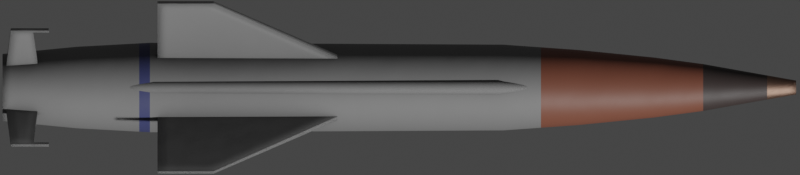 # Source: V611.blend  (saved by Blender 2.93.20; exported with 4.5.12 LTS)
import bpy
from mathutils import Matrix  # noqa: F401  (used for matrix-valued properties, if any)

bpy.ops.wm.read_factory_settings(use_empty=True)
scene = bpy.context.scene
scene.name = 'Scene'

# ---- collections
col_collection = bpy.data.collections.new('Collection'); scene.collection.children.link(col_collection)

# ---- materials (node trees are filled in below, after node groups)
mat_main = bpy.data.materials.new('Main')
mat_nose_dark = bpy.data.materials.new('Nose Dark')
mat_nose_metal = bpy.data.materials.new('Nose Metal')
mat_nose_red = bpy.data.materials.new('Nose Red')
mat_main_blue = bpy.data.materials.new('Main Blue')

# ---- node groups
ng_mk48_shader = bpy.data.node_groups.new('Mk48 Shader', 'ShaderNodeTree')
_s = ng_mk48_shader.interface.new_socket(name='BSDF', in_out='OUTPUT', socket_type='NodeSocketShader')
_s = ng_mk48_shader.interface.new_socket(name='Color', in_out='INPUT', socket_type='NodeSocketColor')
_s.default_value = (0.2529, 0.2529, 0.2529, 1.0)
_s = ng_mk48_shader.interface.new_socket(name='Roughness', in_out='INPUT', socket_type='NodeSocketFloat')
_s.subtype = 'FACTOR'
_s.default_value = 0.5
_s.min_value = 0.0
_s.max_value = 1.0
_s = ng_mk48_shader.interface.new_socket(name='Metallic', in_out='INPUT', socket_type='NodeSocketFloat')
_s.subtype = 'FACTOR'
_s.default_value = 1.0
_s.min_value = 0.0
_s.max_value = 1.0
_N = ng_mk48_shader.nodes; _L = ng_mk48_shader.links
n0 = _N.new('NodeGroupOutput'); n0.name = 'Group Output'; n0.location = (421, 0)
n1 = _N.new('ShaderNodeBsdfPrincipled'); n1.name = 'Principled BSDF'; n1.location = (131, 46)
n1.distribution = 'GGX'
n1.subsurface_method = 'BURLEY'
n1.inputs[3].default_value = 1.45
n1.inputs[27].default_value = (0.0, 0.0, 0.0, 1.0)
n1.inputs[28].default_value = 1.0
n2 = _N.new('ShaderNodeAmbientOcclusion'); n2.name = 'Ambient Occlusion'; n2.location = (-85, 128)
n2.samples = 8
n3 = _N.new('ShaderNodeBevel'); n3.name = 'Bevel'; n3.location = (-265, -248)
n3.inputs[0].default_value = 0.1
n4 = _N.new('NodeGroupInput'); n4.name = 'Mk48 Shader'; n4.location = (-468, -27)
n5 = _N.new('ShaderNodeNewGeometry'); n5.name = 'Geometry'; n5.location = (-875, -245)
n6 = _N.new('ShaderNodeBump'); n6.name = 'Bump'; n6.location = (-470, -299)
n6.inputs[0].default_value = 0.01
n6.inputs[1].default_value = 1.0
n6.inputs[2].default_value = 1.0
n7 = _N.new('ShaderNodeTexNoise'); n7.name = 'Noise Texture'; n7.location = (-671, -234)
n7.inputs[2].default_value = 2.0
_L.new(n1.outputs[0], n0.inputs[0])
_L.new(n2.outputs[0], n1.inputs[0])
_L.new(n4.outputs[0], n2.inputs[0])
_L.new(n4.outputs[1], n1.inputs[2])
_L.new(n4.outputs[2], n1.inputs[1])
_L.new(n3.outputs[0], n2.inputs[2])
_L.new(n5.outputs[0], n7.inputs[0])
_L.new(n7.outputs[0], n6.inputs[3])
_L.new(n6.outputs[0], n3.inputs[1])
_L.new(n3.outputs[0], n1.inputs[5])
n0.is_active_output = True
ng_auto_smooth = bpy.data.node_groups.new('Auto Smooth', 'GeometryNodeTree')
_s = ng_auto_smooth.interface.new_socket(name='Geometry', in_out='OUTPUT', socket_type='NodeSocketGeometry')
_s = ng_auto_smooth.interface.new_socket(name='Geometry', in_out='INPUT', socket_type='NodeSocketGeometry')
_s = ng_auto_smooth.interface.new_socket(name='Angle', in_out='INPUT', socket_type='NodeSocketFloat')
_s.subtype = 'ANGLE'
_s.min_value = 0.0
_s.max_value = 3.142
ng_auto_smooth.is_modifier = True
_N = ng_auto_smooth.nodes; _L = ng_auto_smooth.links
n0 = _N.new('NodeGroupOutput'); n0.name = 'Group Output'; n0.location = (480, -100)
n1 = _N.new('NodeGroupInput'); n1.name = 'Group Input'; n1.location = (-420, -300)
n2 = _N.new('NodeGroupInput'); n2.name = 'Group Input.001'; n2.location = (-60, -100)
n3 = _N.new('GeometryNodeSetShadeSmooth'); n3.name = 'Set Shade Smooth'; n3.location = (120, -100)
n3.domain = 'EDGE'
n4 = _N.new('GeometryNodeSetShadeSmooth'); n4.name = 'Set Shade Smooth.001'; n4.location = (300, -100)
n5 = _N.new('GeometryNodeInputMeshEdgeAngle'); n5.name = 'Edge Angle'; n5.location = (-420, -220)
n6 = _N.new('GeometryNodeInputEdgeSmooth'); n6.name = 'Is Edge Smooth'; n6.location = (-60, -160)
n7 = _N.new('GeometryNodeInputShadeSmooth'); n7.name = 'Is Face Smooth'; n7.location = (-240, -340)
n8 = _N.new('FunctionNodeBooleanMath'); n8.name = 'Boolean Math'; n8.location = (-60, -220)
n9 = _N.new('FunctionNodeCompare'); n9.name = 'Compare'; n9.location = (-240, -180)
n9.operation = 'LESS_EQUAL'
_L.new(n5.outputs[0], n9.inputs[0])
_L.new(n4.outputs[0], n0.inputs[0])
_L.new(n1.outputs[1], n9.inputs[1])
_L.new(n9.outputs[0], n8.inputs[0])
_L.new(n7.outputs[0], n8.inputs[1])
_L.new(n2.outputs[0], n3.inputs[0])
_L.new(n6.outputs[0], n3.inputs[1])
_L.new(n3.outputs[0], n4.inputs[0])
_L.new(n8.outputs[0], n3.inputs[2])
n0.is_active_output = True

# ---- material node trees
mat_main.use_nodes = True; mat_main.node_tree.nodes.clear()
_N = mat_main.node_tree.nodes; _L = mat_main.node_tree.links
n0 = _N.new('ShaderNodeOutputMaterial'); n0.name = 'Material Output'; n0.location = (300, 300)
n1 = _N.new('ShaderNodeGroup'); n1.name = 'Mk48 Shader'; n1.location = (95, 311)
n1.label = 'Mk48 Shader'
n1.node_tree = ng_mk48_shader
n1.inputs[0].default_value = (0.233, 0.233, 0.233, 0.0)
n1.inputs[1].default_value = 0.75
n1.inputs[2].default_value = 0.4
_L.new(n1.outputs[0], n0.inputs[0])
n0.is_active_output = True
mat_nose_dark.use_nodes = True; mat_nose_dark.node_tree.nodes.clear()
_N = mat_nose_dark.node_tree.nodes; _L = mat_nose_dark.node_tree.links
n0 = _N.new('ShaderNodeOutputMaterial'); n0.name = 'Material Output'; n0.location = (300, 300)
n1 = _N.new('ShaderNodeGroup'); n1.name = 'Mk48 Shader'; n1.location = (95, 311)
n1.label = 'Mk48 Shader'
n1.node_tree = ng_mk48_shader
n1.inputs[0].default_value = (0.04444, 0.03355, 0.03171, 0.0)
n1.inputs[1].default_value = 0.5
n1.inputs[2].default_value = 0.0
_L.new(n1.outputs[0], n0.inputs[0])
n0.is_active_output = True
mat_nose_metal.use_nodes = True; mat_nose_metal.node_tree.nodes.clear()
_N = mat_nose_metal.node_tree.nodes; _L = mat_nose_metal.node_tree.links
n0 = _N.new('ShaderNodeOutputMaterial'); n0.name = 'Material Output'; n0.location = (300, 300)
n1 = _N.new('ShaderNodeGroup'); n1.name = 'Mk48 Shader'; n1.location = (95, 311)
n1.label = 'Mk48 Shader'
n1.node_tree = ng_mk48_shader
n1.inputs[0].default_value = (0.2883, 0.1799, 0.1339, 0.0)
n1.inputs[1].default_value = 0.5
n1.inputs[2].default_value = 1.0
_L.new(n1.outputs[0], n0.inputs[0])
n0.is_active_output = True
mat_nose_red.use_nodes = True; mat_nose_red.node_tree.nodes.clear()
_N = mat_nose_red.node_tree.nodes; _L = mat_nose_red.node_tree.links
n0 = _N.new('ShaderNodeOutputMaterial'); n0.name = 'Material Output'; n0.location = (300, 300)
n1 = _N.new('ShaderNodeGroup'); n1.name = 'Mk48 Shader'; n1.location = (95, 311)
n1.label = 'Mk48 Shader'
n1.node_tree = ng_mk48_shader
n1.inputs[0].default_value = (0.1845, 0.06475, 0.04043, 0.0)
n1.inputs[1].default_value = 0.5
n1.inputs[2].default_value = 0.0
_L.new(n1.outputs[0], n0.inputs[0])
n0.is_active_output = True
mat_main_blue.use_nodes = True; mat_main_blue.node_tree.nodes.clear()
_N = mat_main_blue.node_tree.nodes; _L = mat_main_blue.node_tree.links
n0 = _N.new('ShaderNodeOutputMaterial'); n0.name = 'Material Output'; n0.location = (300, 300)
n1 = _N.new('ShaderNodeGroup'); n1.name = 'Mk48 Shader'; n1.location = (95, 311)
n1.label = 'Mk48 Shader'
n1.node_tree = ng_mk48_shader
n1.inputs[0].default_value = (0.04683, 0.05421, 0.1473, 0.0)
n1.inputs[1].default_value = 0.5
n1.inputs[2].default_value = 0.0
_L.new(n1.outputs[0], n0.inputs[0])
n0.is_active_output = True

# ---- world
world_world = bpy.data.worlds.new('World'); scene.world = world_world
world_world.use_sun_shadow = False
world_world.sun_shadow_jitter_overblur = 0.0

# ---- cameras
cam_camera = bpy.data.cameras.new('Camera')
cam_camera.type = 'ORTHO'
cam_camera.clip_end = 100.0
cam_camera.ortho_scale = 6.15
cam_camera.show_mist = True

# ---- meshes
me_cylinder = bpy.data.meshes.new('Cylinder')
me_cylinder.from_pydata([(-3.05, 0.258, 2.071e-07), (3.05, 0.05368, -9.462e-08), (-3.05, 0.2531, -0.05034), (3.05, 0.05265, -0.01047), (-3.05, 0.2384, -0.09874), (3.05, 0.0496, -0.02054), (-3.05, 0.2145, -0.1434), (3.05, 0.04464, -0.02982), (-3.05, 0.1825, -0.1825), (3.05, 0.03796, -0.03796), (-3.05, 0.1434, -0.2145), (3.05, 0.02982, -0.04464), (-3.05, 0.09874, -0.2384), (3.05, 0.02054, -0.0496), (-3.05, 0.05034, -0.2531), (3.05, 0.01047, -0.05265), (-3.05, 4.909e-08, -0.258), (3.05, 9.946e-08, -0.05368), (-3.05, -0.05034, -0.2531), (3.05, -0.01047, -0.05265), (-3.05, -0.09874, -0.2384), (3.05, -0.02054, -0.0496), (-3.05, -0.1434, -0.2145), (3.05, -0.02982, -0.04464), (-3.05, -0.1825, -0.1825), (3.05, -0.03796, -0.03796), (-3.05, -0.2145, -0.1434), (3.05, -0.04463, -0.02982), (-3.05, -0.2384, -0.09874), (3.05, -0.0496, -0.02054), (-3.05, -0.2531, -0.05034), (3.05, -0.05265, -0.01047), (-3.05, -0.258, 2.071e-07), (3.05, -0.05368, -9.462e-08), (-3.05, -0.2531, 0.05034), (3.05, -0.05265, 0.01047), (-3.05, -0.2384, 0.09874), (3.05, -0.0496, 0.02054), (-3.05, -0.2145, 0.1434), (3.05, -0.04463, 0.02982), (-3.05, -0.1825, 0.1825), (3.05, -0.03796, 0.03796), (-3.05, -0.1434, 0.2145), (3.05, -0.02982, 0.04463), (-3.05, -0.09874, 0.2384), (3.05, -0.02054, 0.0496), (-3.05, -0.05034, 0.2531), (3.05, -0.01047, 0.05265), (-3.05, 2.788e-07, 0.258), (3.05, 1.472e-07, 0.05368), (-3.05, 0.05034, 0.2531), (3.05, 0.01047, 0.05265), (-3.05, 0.09874, 0.2384), (3.05, 0.02054, 0.0496), (-3.05, 0.1434, 0.2145), (3.05, 0.02982, 0.04463), (-3.05, 0.1825, 0.1825), (3.05, 0.03796, 0.03796), (-3.05, 0.2145, 0.1434), (3.05, 0.04464, 0.02982), (-3.05, 0.2384, 0.09874), (3.05, 0.0496, 0.02054), (-3.05, 0.2531, 0.05034), (3.05, 0.05265, 0.01047), (0.7991, 0.3296, 7.998e-08), (0.7991, 0.3233, -0.0643), (0.7991, 0.3045, -0.1261), (0.7991, 0.2741, -0.1831), (0.7991, 0.2331, -0.2331), (0.7991, 0.1831, -0.2741), (0.7991, 0.1261, -0.3045), (0.7991, 0.0643, -0.3233), (0.7991, 3.145e-08, -0.3296), (0.7991, -0.0643, -0.3233), (0.7991, -0.1261, -0.3045), (0.7991, -0.1831, -0.2741), (0.7991, -0.2331, -0.2331), (0.7991, -0.2741, -0.1831), (0.7991, -0.3045, -0.1261), (0.7991, -0.3233, -0.0643), (0.7991, -0.3296, 7.998e-08), (0.7991, -0.3233, 0.0643), (0.7991, -0.3045, 0.1261), (0.7991, -0.2741, 0.1831), (0.7991, -0.2331, 0.2331), (0.7991, -0.1831, 0.2741), (0.7991, -0.1261, 0.3045), (0.7991, -0.0643, 0.3233), (0.7991, 3.248e-07, 0.3296), (0.7991, 0.0643, 0.3233), (0.7991, 0.1261, 0.3045), (0.7991, 0.1831, 0.2741), (0.7991, 0.2331, 0.2331), (0.7991, 0.2741, 0.1831), (0.7991, 0.3045, 0.1261), (0.7991, 0.3233, 0.0643), (1.959, 0.2307, -1.06e-08), (1.959, 0.2263, -0.0356), (1.959, 0.2132, -0.06982), (1.959, 0.1919, -0.1014), (1.959, 0.1632, -0.129), (1.959, 0.1282, -0.1517), (1.959, 0.0883, -0.1686), (1.959, 0.04502, -0.179), (1.959, 5.642e-08, -0.1825), (1.959, -0.04502, -0.179), (1.959, -0.0883, -0.1686), (1.959, -0.1282, -0.1517), (1.959, -0.1632, -0.129), (1.959, -0.1919, -0.1014), (1.959, -0.2132, -0.06982), (1.959, -0.2263, -0.0356), (1.959, -0.2307, -1.06e-08), (1.959, -0.2263, 0.0356), (1.959, -0.2132, 0.06982), (1.959, -0.1919, 0.1014), (1.959, -0.1632, 0.129), (1.959, -0.1282, 0.1517), (1.959, -0.0883, 0.1686), (1.959, -0.04501, 0.179), (1.959, 2.618e-07, 0.1825), (1.959, 0.04502, 0.179), (1.959, 0.0883, 0.1686), (1.959, 0.1282, 0.1517), (1.959, 0.1632, 0.129), (1.959, 0.1919, 0.1014), (1.959, 0.2132, 0.06982), (1.959, 0.2263, 0.0356), (2.336, 0.1804, -3.746e-08), (2.336, 0.177, -0.02809), (2.336, 0.1667, -0.05511), (2.336, 0.15, -0.08001), (2.336, 0.1276, -0.1018), (2.336, 0.1002, -0.1197), (2.336, 0.06905, -0.133), (2.336, 0.0352, -0.1412), (2.336, 6.889e-08, -0.144), (2.336, -0.0352, -0.1412), (2.336, -0.06905, -0.133), (2.336, -0.1002, -0.1197), (2.336, -0.1276, -0.1018), (2.336, -0.15, -0.08001), (2.336, -0.1667, -0.05511), (2.336, -0.177, -0.02809), (2.336, -0.1804, -3.746e-08), (2.336, -0.177, 0.02809), (2.336, -0.1667, 0.05511), (2.336, -0.15, 0.08001), (2.336, -0.1276, 0.1018), (2.336, -0.1002, 0.1197), (2.336, -0.06905, 0.133), (2.336, -0.0352, 0.1412), (2.336, 2.295e-07, 0.144), (2.336, 0.0352, 0.1412), (2.336, 0.06905, 0.133), (2.336, 0.1002, 0.1197), (2.336, 0.1276, 0.1018), (2.336, 0.15, 0.08001), (2.336, 0.1667, 0.05511), (2.336, 0.177, 0.02809), (2.828, 0.093, -7.689e-08), (2.828, 0.09121, -0.01594), (2.828, 0.08592, -0.03127), (2.828, 0.07733, -0.04539), (2.828, 0.06576, -0.05777), (2.828, 0.05167, -0.06793), (2.828, 0.03559, -0.07548), (2.828, 0.01814, -0.08013), (2.828, 8.998e-08, -0.0817), (2.828, -0.01814, -0.08013), (2.828, -0.03559, -0.07548), (2.828, -0.05167, -0.06793), (2.828, -0.06576, -0.05777), (2.828, -0.07733, -0.04539), (2.828, -0.08592, -0.03127), (2.828, -0.09121, -0.01594), (2.828, -0.093, -7.689e-08), (2.828, -0.09121, 0.01594), (2.828, -0.08592, 0.03127), (2.828, -0.07733, 0.04539), (2.828, -0.06576, 0.05777), (2.828, -0.05167, 0.06793), (2.828, -0.03559, 0.07548), (2.828, -0.01814, 0.08013), (2.828, 1.728e-07, 0.0817), (2.828, 0.01814, 0.08013), (2.828, 0.03559, 0.07548), (2.828, 0.05167, 0.06793), (2.828, 0.06576, 0.05777), (2.828, 0.07733, 0.04539), (2.828, 0.08592, 0.03127), (2.828, 0.09121, 0.01594), (1.379, 0.2832, -0.05142), (1.379, 0.2667, -0.1009), (1.379, 0.2401, -0.1464), (1.379, 0.2041, -0.1864), (1.379, 0.1604, -0.2192), (1.379, 0.1105, -0.2435), (1.379, 0.05632, -0.2585), (1.379, 4.202e-08, -0.2636), (1.379, -0.05632, -0.2585), (1.379, -0.1105, -0.2435), (1.379, -0.1604, -0.2192), (1.379, -0.2041, -0.1864), (1.379, -0.2401, -0.1464), (1.379, -0.2667, -0.1009), (1.379, -0.2832, -0.05142), (1.379, -0.2887, 3.725e-08), (1.379, -0.2832, 0.05142), (1.379, -0.2667, 0.1009), (1.379, -0.2401, 0.1464), (1.379, -0.2041, 0.1864), (1.379, -0.1604, 0.2192), (1.379, -0.1105, 0.2435), (1.379, -0.05632, 0.2585), (1.379, 2.99e-07, 0.2636), (1.379, 0.05632, 0.2585), (1.379, 0.1105, 0.2435), (1.379, 0.1604, 0.2192), (1.379, 0.2041, 0.1864), (1.379, 0.2401, 0.1464), (1.379, 0.2667, 0.1009), (1.379, 0.2832, 0.05142), (1.379, 0.2887, 3.725e-08), (-1.917, 0.3374, -0.06711), (-1.917, 0.3178, -0.1316), (-1.917, 0.286, -0.1911), (-1.917, 0.2432, -0.2432), (-1.917, 0.1911, -0.286), (-1.917, 0.1316, -0.3178), (-1.917, 0.06711, -0.3374), (-1.917, 2.79e-08, -0.344), (-1.917, -0.06711, -0.3374), (-1.917, -0.1316, -0.3178), (-1.917, -0.1911, -0.286), (-1.917, -0.2432, -0.2432), (-1.917, -0.286, -0.1911), (-1.917, -0.3178, -0.1316), (-1.917, -0.3374, -0.06711), (-1.917, -0.344, 1.918e-07), (-1.917, -0.3374, 0.06711), (-1.917, -0.3178, 0.1316), (-1.917, -0.286, 0.1911), (-1.917, -0.2432, 0.2432), (-1.917, -0.1911, 0.286), (-1.917, -0.1316, 0.3178), (-1.917, -0.06711, 0.3374), (-1.917, 3.341e-07, 0.344), (-1.917, 0.06711, 0.3374), (-1.917, 0.1316, 0.3178), (-1.917, 0.1911, 0.286), (-1.917, 0.2432, 0.2432), (-1.917, 0.286, 0.1911), (-1.917, 0.3178, 0.1316), (-1.917, 0.3374, 0.06711), (-1.917, 0.344, 1.918e-07), (-2.483, 0.3071, -0.06108), (-2.483, 0.2893, -0.1198), (-2.483, 0.2603, -0.1739), (-2.483, 0.2214, -0.2214), (-2.483, 0.1739, -0.2603), (-2.483, 0.1198, -0.2893), (-2.483, 0.06108, -0.3071), (-2.483, 3.552e-08, -0.3131), (-2.483, -0.06108, -0.3071), (-2.483, -0.1198, -0.2893), (-2.483, -0.1739, -0.2603), (-2.483, -0.2214, -0.2214), (-2.483, -0.2603, -0.1739), (-2.483, -0.2893, -0.1198), (-2.483, -0.3071, -0.06108), (-2.483, -0.3131, 2.047e-07), (-2.483, -0.3071, 0.06108), (-2.483, -0.2893, 0.1198), (-2.483, -0.2603, 0.1739), (-2.483, -0.2214, 0.2214), (-2.483, -0.1739, 0.2603), (-2.483, -0.1198, 0.2893), (-2.483, -0.06108, 0.3071), (-2.483, 3.142e-07, 0.3131), (-2.483, 0.06108, 0.3071), (-2.483, 0.1198, 0.2893), (-2.483, 0.1739, 0.2603), (-2.483, 0.2214, 0.2214), (-2.483, 0.2603, 0.1739), (-2.483, 0.2893, 0.1198), (-2.483, 0.3071, 0.06108), (-2.483, 0.3131, 2.047e-07), (1.089, 0.3032, -0.05786), (1.089, 0.2856, -0.1135), (1.089, 0.2571, -0.1648), (1.089, 0.2186, -0.2097), (1.089, 0.1718, -0.2466), (1.089, 0.1183, -0.274), (1.089, 0.06031, -0.2909), (1.089, 3.674e-08, -0.2966), (1.089, -0.06031, -0.2909), (1.089, -0.1183, -0.274), (1.089, -0.1718, -0.2466), (1.089, -0.2186, -0.2097), (1.089, -0.2571, -0.1648), (1.089, -0.2856, -0.1135), (1.089, -0.3032, -0.05786), (1.089, -0.3092, 5.861e-08), (1.089, -0.3032, 0.05786), (1.089, -0.2856, 0.1135), (1.089, -0.2571, 0.1648), (1.089, -0.2186, 0.2097), (1.089, -0.1718, 0.2466), (1.089, -0.1183, 0.274), (1.089, -0.06031, 0.2909), (1.089, 3.119e-07, 0.2966), (1.089, 0.06031, 0.2909), (1.089, 0.1183, 0.274), (1.089, 0.1718, 0.2466), (1.089, 0.2186, 0.2097), (1.089, 0.2571, 0.1648), (1.089, 0.2856, 0.1135), (1.089, 0.3032, 0.05786), (1.089, 0.3092, 5.861e-08), (-1.999, 0.3395, 1.936e-07), (-1.999, 0.333, -0.06623), (-1.999, 0.3137, -0.1299), (-1.999, 0.2823, -0.1886), (-1.999, 0.2401, -0.2401), (-1.999, 0.1886, -0.2823), (-1.999, 0.1299, -0.3137), (-1.999, 0.06623, -0.333), (-1.999, 2.901e-08, -0.3395), (-1.999, -0.06623, -0.333), (-1.999, -0.1299, -0.3137), (-1.999, -0.1886, -0.2823), (-1.999, -0.2401, -0.2401), (-1.999, -0.2823, -0.1886), (-1.999, -0.3137, -0.1299), (-1.999, -0.333, -0.06623), (-1.999, -0.3395, 1.936e-07), (-1.999, -0.333, 0.06624), (-1.999, -0.3137, 0.1299), (-1.999, -0.2823, 0.1886), (-1.999, -0.2401, 0.2401), (-1.999, -0.1886, 0.2823), (-1.999, -0.1299, 0.3137), (-1.999, -0.06623, 0.333), (-1.999, 3.312e-07, 0.3395), (-1.999, 0.06624, 0.333), (-1.999, 0.1299, 0.3137), (-1.999, 0.1886, 0.2823), (-1.999, 0.2401, 0.2401), (-1.999, 0.2823, 0.1886), (-1.999, 0.3137, 0.1299), (-1.999, 0.333, 0.06623)], [], [(160, 1, 3, 161), (161, 3, 5, 162), (162, 5, 7, 163), (163, 7, 9, 164), (164, 9, 11, 165), (165, 11, 13, 166), (166, 13, 15, 167), (167, 15, 17, 168), (168, 17, 19, 169), (169, 19, 21, 170), (170, 21, 23, 171), (171, 23, 25, 172), (172, 25, 27, 173), (173, 27, 29, 174), (174, 29, 31, 175), (175, 31, 33, 176), (176, 33, 35, 177), (177, 35, 37, 178), (178, 37, 39, 179), (179, 39, 41, 180), (180, 41, 43, 181), (181, 43, 45, 182), (182, 45, 47, 183), (183, 47, 49, 184), (184, 49, 51, 185), (185, 51, 53, 186), (186, 53, 55, 187), (187, 55, 57, 188), (188, 57, 59, 189), (189, 59, 61, 190), (3, 1, 63, 61, 59, 57, 55, 53, 51, 49, 47, 45, 43, 41, 39, 37, 35, 33, 31, 29, 27, 25, 23, 21, 19, 17, 15, 13, 11, 9, 7, 5), (190, 61, 63, 191), (191, 63, 1, 160), (0, 2, 4, 6, 8, 10, 12, 14, 16, 18, 20, 22, 24, 26, 28, 30, 32, 34, 36, 38, 40, 42, 44, 46, 48, 50, 52, 54, 56, 58, 60, 62), (254, 95, 64, 255), (253, 94, 95, 254), (252, 93, 94, 253), (251, 92, 93, 252), (250, 91, 92, 251), (249, 90, 91, 250), (248, 89, 90, 249), (247, 88, 89, 248), (246, 87, 88, 247), (245, 86, 87, 246), (244, 85, 86, 245), (243, 84, 85, 244), (242, 83, 84, 243), (241, 82, 83, 242), (240, 81, 82, 241), (239, 80, 81, 240), (238, 79, 80, 239), (237, 78, 79, 238), (236, 77, 78, 237), (235, 76, 77, 236), (234, 75, 76, 235), (233, 74, 75, 234), (232, 73, 74, 233), (231, 72, 73, 232), (230, 71, 72, 231), (229, 70, 71, 230), (228, 69, 70, 229), (227, 68, 69, 228), (226, 67, 68, 227), (225, 66, 67, 226), (224, 65, 66, 225), (255, 64, 65, 224), (222, 127, 96, 223), (221, 126, 127, 222), (220, 125, 126, 221), (219, 124, 125, 220), (218, 123, 124, 219), (217, 122, 123, 218), (216, 121, 122, 217), (215, 120, 121, 216), (214, 119, 120, 215), (213, 118, 119, 214), (212, 117, 118, 213), (211, 116, 117, 212), (210, 115, 116, 211), (209, 114, 115, 210), (208, 113, 114, 209), (207, 112, 113, 208), (206, 111, 112, 207), (205, 110, 111, 206), (204, 109, 110, 205), (203, 108, 109, 204), (202, 107, 108, 203), (201, 106, 107, 202), (200, 105, 106, 201), (199, 104, 105, 200), (198, 103, 104, 199), (197, 102, 103, 198), (196, 101, 102, 197), (195, 100, 101, 196), (194, 99, 100, 195), (193, 98, 99, 194), (192, 97, 98, 193), (223, 96, 97, 192), (127, 159, 128, 96), (126, 158, 159, 127), (125, 157, 158, 126), (124, 156, 157, 125), (123, 155, 156, 124), (122, 154, 155, 123), (121, 153, 154, 122), (120, 152, 153, 121), (119, 151, 152, 120), (118, 150, 151, 119), (117, 149, 150, 118), (116, 148, 149, 117), (115, 147, 148, 116), (114, 146, 147, 115), (113, 145, 146, 114), (112, 144, 145, 113), (111, 143, 144, 112), (110, 142, 143, 111), (109, 141, 142, 110), (108, 140, 141, 109), (107, 139, 140, 108), (106, 138, 139, 107), (105, 137, 138, 106), (104, 136, 137, 105), (103, 135, 136, 104), (102, 134, 135, 103), (101, 133, 134, 102), (100, 132, 133, 101), (99, 131, 132, 100), (98, 130, 131, 99), (97, 129, 130, 98), (96, 128, 129, 97), (159, 191, 160, 128), (158, 190, 191, 159), (157, 189, 190, 158), (156, 188, 189, 157), (155, 187, 188, 156), (154, 186, 187, 155), (153, 185, 186, 154), (152, 184, 185, 153), (151, 183, 184, 152), (150, 182, 183, 151), (149, 181, 182, 150), (148, 180, 181, 149), (147, 179, 180, 148), (146, 178, 179, 147), (145, 177, 178, 146), (144, 176, 177, 145), (143, 175, 176, 144), (142, 174, 175, 143), (141, 173, 174, 142), (140, 172, 173, 141), (139, 171, 172, 140), (138, 170, 171, 139), (137, 169, 170, 138), (136, 168, 169, 137), (135, 167, 168, 136), (134, 166, 167, 135), (133, 165, 166, 134), (132, 164, 165, 133), (131, 163, 164, 132), (130, 162, 163, 131), (129, 161, 162, 130), (128, 160, 161, 129), (319, 223, 192, 288), (288, 192, 193, 289), (289, 193, 194, 290), (290, 194, 195, 291), (291, 195, 196, 292), (292, 196, 197, 293), (293, 197, 198, 294), (294, 198, 199, 295), (295, 199, 200, 296), (296, 200, 201, 297), (297, 201, 202, 298), (298, 202, 203, 299), (299, 203, 204, 300), (300, 204, 205, 301), (301, 205, 206, 302), (302, 206, 207, 303), (303, 207, 208, 304), (304, 208, 209, 305), (305, 209, 210, 306), (306, 210, 211, 307), (307, 211, 212, 308), (308, 212, 213, 309), (309, 213, 214, 310), (310, 214, 215, 311), (311, 215, 216, 312), (312, 216, 217, 313), (313, 217, 218, 314), (314, 218, 219, 315), (315, 219, 220, 316), (316, 220, 221, 317), (317, 221, 222, 318), (318, 222, 223, 319), (320, 255, 224, 321), (321, 224, 225, 322), (322, 225, 226, 323), (323, 226, 227, 324), (324, 227, 228, 325), (325, 228, 229, 326), (326, 229, 230, 327), (327, 230, 231, 328), (328, 231, 232, 329), (329, 232, 233, 330), (330, 233, 234, 331), (331, 234, 235, 332), (332, 235, 236, 333), (333, 236, 237, 334), (334, 237, 238, 335), (335, 238, 239, 336), (336, 239, 240, 337), (337, 240, 241, 338), (338, 241, 242, 339), (339, 242, 243, 340), (340, 243, 244, 341), (341, 244, 245, 342), (342, 245, 246, 343), (343, 246, 247, 344), (344, 247, 248, 345), (345, 248, 249, 346), (346, 249, 250, 347), (347, 250, 251, 348), (348, 251, 252, 349), (349, 252, 253, 350), (350, 253, 254, 351), (351, 254, 255, 320), (62, 286, 287, 0), (60, 285, 286, 62), (58, 284, 285, 60), (56, 283, 284, 58), (54, 282, 283, 56), (52, 281, 282, 54), (50, 280, 281, 52), (48, 279, 280, 50), (46, 278, 279, 48), (44, 277, 278, 46), (42, 276, 277, 44), (40, 275, 276, 42), (38, 274, 275, 40), (36, 273, 274, 38), (34, 272, 273, 36), (32, 271, 272, 34), (30, 270, 271, 32), (28, 269, 270, 30), (26, 268, 269, 28), (24, 267, 268, 26), (22, 266, 267, 24), (20, 265, 266, 22), (18, 264, 265, 20), (16, 263, 264, 18), (14, 262, 263, 16), (12, 261, 262, 14), (10, 260, 261, 12), (8, 259, 260, 10), (6, 258, 259, 8), (4, 257, 258, 6), (2, 256, 257, 4), (0, 287, 256, 2), (95, 318, 319, 64), (94, 317, 318, 95), (93, 316, 317, 94), (92, 315, 316, 93), (91, 314, 315, 92), (90, 313, 314, 91), (89, 312, 313, 90), (88, 311, 312, 89), (87, 310, 311, 88), (86, 309, 310, 87), (85, 308, 309, 86), (84, 307, 308, 85), (83, 306, 307, 84), (82, 305, 306, 83), (81, 304, 305, 82), (80, 303, 304, 81), (79, 302, 303, 80), (78, 301, 302, 79), (77, 300, 301, 78), (76, 299, 300, 77), (75, 298, 299, 76), (74, 297, 298, 75), (73, 296, 297, 74), (72, 295, 296, 73), (71, 294, 295, 72), (70, 293, 294, 71), (69, 292, 293, 70), (68, 291, 292, 69), (67, 290, 291, 68), (66, 289, 290, 67), (65, 288, 289, 66), (64, 319, 288, 65), (286, 351, 320, 287), (285, 350, 351, 286), (284, 349, 350, 285), (283, 348, 349, 284), (282, 347, 348, 283), (281, 346, 347, 282), (280, 345, 346, 281), (279, 344, 345, 280), (278, 343, 344, 279), (277, 342, 343, 278), (276, 341, 342, 277), (275, 340, 341, 276), (274, 339, 340, 275), (273, 338, 339, 274), (272, 337, 338, 273), (271, 336, 337, 272), (270, 335, 336, 271), (269, 334, 335, 270), (268, 333, 334, 269), (267, 332, 333, 268), (266, 331, 332, 267), (265, 330, 331, 266), (264, 329, 330, 265), (263, 328, 329, 264), (262, 327, 328, 263), (261, 326, 327, 262), (260, 325, 326, 261), (259, 324, 325, 260), (258, 323, 324, 259), (257, 322, 323, 258), (256, 321, 322, 257), (287, 320, 321, 256)])
me_cylinder.polygons.foreach_set('use_smooth', [True] * 322)
me_cylinder.polygons.foreach_set('material_index', [2, 2, 2, 2, 2, 2, 2, 2, 2, 2, 2, 2, 2, 2, 2, 2, 2, 2, 2, 2, 2, 2, 2, 2, 2, 2, 2, 2, 2, 2, 2, 2, 2, 0, 0, 0, 0, 0, 0, 0, 0, 0, 0, 0, 0, 0, 0, 0, 0, 0, 0, 0, 0, 0, 0, 0, 0, 0, 0, 0, 0, 0, 0, 0, 0, 0, 3, 3, 3, 3, 3, 3, 3, 3, 3, 3, 3, 3, 3, 3, 3, 3, 3, 3, 3, 3, 3, 3, 3, 3, 3, 3, 3, 3, 3, 3, 3, 3, 3, 3, 3, 3, 3, 3, 3, 3, 3, 3, 3, 3, 3, 3, 3, 3, 3, 3, 3, 3, 3, 3, 3, 3, 3, 3, 3, 3, 3, 3, 3, 3, 1, 1, 1, 1, 1, 1, 1, 1, 1, 1, 1, 1, 1, 1, 1, 1, 1, 1, 1, 1, 1, 1, 1, 1, 1, 1, 1, 1, 1, 1, 1, 1, 3, 3, 3, 3, 3, 3, 3, 3, 3, 3, 3, 3, 3, 3, 3, 3, 3, 3, 3, 3, 3, 3, 3, 3, 3, 3, 3, 3, 3, 3, 3, 3, 4, 4, 4, 4, 4, 4, 4, 4, 4, 4, 4, 4, 4, 4, 4, 4, 4, 4, 4, 4, 4, 4, 4, 4, 4, 4, 4, 4, 4, 4, 4, 4, 0, 0, 0, 0, 0, 0, 0, 0, 0, 0, 0, 0, 0, 0, 0, 0, 0, 0, 0, 0, 0, 0, 0, 0, 0, 0, 0, 0, 0, 0, 0, 0, 0, 0, 0, 0, 0, 0, 0, 0, 0, 0, 0, 0, 0, 0, 0, 0, 0, 0, 0, 0, 0, 0, 0, 0, 0, 0, 0, 0, 0, 0, 0, 0, 0, 0, 0, 0, 0, 0, 0, 0, 0, 0, 0, 0, 0, 0, 0, 0, 0, 0, 0, 0, 0, 0, 0, 0, 0, 0, 0, 0, 0, 0, 0, 0])
_uv = me_cylinder.uv_layers.new(name='UVMap')
_uv.uv.foreach_set('vector', [1.0, 0.9813, 1.0, 1.0, 0.9688, 1.0, 0.9688, 0.9813, 0.9688, 0.9813, 0.9688, 1.0, 0.9375, 1.0, 0.9375, 0.9813, 0.9375, 0.9813, 0.9375, 1.0, 0.9062, 1.0, 0.9063, 0.9813, 0.9063, 0.9813, 0.9062, 1.0, 0.875, 1.0, 0.875, 0.9813, 0.875, 0.9813, 0.875, 1.0, 0.8438, 1.0, 0.8438, 0.9813, 0.8438, 0.9813, 0.8438, 1.0, 0.8125, 1.0, 0.8125, 0.9813, 0.8125, 0.9813, 0.8125, 1.0, 0.7812, 1.0, 0.7813, 0.9813, 0.7813, 0.9813, 0.7812, 1.0, 0.75, 1.0, 0.75, 0.9813, 0.75, 0.9813, 0.75, 1.0, 0.7188, 1.0, 0.7187, 0.9813, 0.7187, 0.9813, 0.7188, 1.0, 0.6875, 1.0, 0.6875, 0.9813, 0.6875, 0.9813, 0.6875, 1.0, 0.6562, 1.0, 0.6562, 0.9813, 0.6562, 0.9813, 0.6562, 1.0, 0.625, 1.0, 0.625, 0.9813, 0.625, 0.9813, 0.625, 1.0, 0.5938, 1.0, 0.5938, 0.9813, 0.5938, 0.9813, 0.5938, 1.0, 0.5625, 1.0, 0.5625, 0.9813, 0.5625, 0.9813, 0.5625, 1.0, 0.5312, 1.0, 0.5312, 0.9813, 0.5312, 0.9813, 0.5312, 1.0, 0.5, 1.0, 0.5, 0.9813, 0.5, 0.9813, 0.5, 1.0, 0.4688, 1.0, 0.4688, 0.9813, 0.4688, 0.9813, 0.4688, 1.0, 0.4375, 1.0, 0.4375, 0.9813, 0.4375, 0.9813, 0.4375, 1.0, 0.4062, 1.0, 0.4063, 0.9813, 0.4063, 0.9813, 0.4062, 1.0, 0.375, 1.0, 0.375, 0.9813, 0.375, 0.9813, 0.375, 1.0, 0.3438, 1.0, 0.3438, 0.9813, 0.3438, 0.9813, 0.3438, 1.0, 0.3125, 1.0, 0.3125, 0.9813, 0.3125, 0.9813, 0.3125, 1.0, 0.2812, 1.0, 0.2812, 0.9813, 0.2812, 0.9813, 0.2812, 1.0, 0.25, 1.0, 0.25, 0.9813, 0.25, 0.9813, 0.25, 1.0, 0.2188, 1.0, 0.2188, 0.9813, 0.2188, 0.9813, 0.2188, 1.0, 0.1875, 1.0, 0.1875, 0.9813, 0.1875, 0.9813, 0.1875, 1.0, 0.1562, 1.0, 0.1563, 0.9813, 0.1563, 0.9813, 0.1562, 1.0, 0.125, 1.0, 0.125, 0.9813, 0.125, 0.9813, 0.125, 1.0, 0.09375, 1.0, 0.09375, 0.9813, 0.09375, 0.9813, 0.09375, 1.0, 0.0625, 1.0, 0.0625, 0.9813, 0.2968, 0.4854, 0.25, 0.49, 0.2032, 0.4854, 0.1582, 0.4717, 0.1167, 0.4496, 0.08029, 0.4197, 0.05045, 0.3833, 0.02827, 0.3418, 0.01461, 0.2968, 0.01, 0.25, 0.01461, 0.2032, 0.02827, 0.1582, 0.05045, 0.1167, 0.08029, 0.08029, 0.1167, 0.05045, 0.1582, 0.02827, 0.2032, 0.01461, 0.25, 0.01, 0.2968, 0.01461, 0.3418, 0.02827, 0.3833, 0.05045, 0.4197, 0.08029, 0.4496, 0.1167, 0.4717, 0.1582, 0.4854, 0.2032, 0.49, 0.25, 0.4854, 0.2968, 0.4717, 0.3418, 0.4496, 0.3833, 0.4197, 0.4197, 0.3833, 0.4496, 0.3418, 0.4717, 0.0625, 0.9813, 0.0625, 1.0, 0.03125, 1.0, 0.03125, 0.9813, 0.03125, 0.9813, 0.03125, 1.0, 0.0, 1.0, 0.0, 0.9813, 0.75, 0.49, 0.7968, 0.4854, 0.8418, 0.4717, 0.8833, 0.4496, 0.9197, 0.4197, 0.9496, 0.3833, 0.9717, 0.3418, 0.9854, 0.2968, 0.99, 0.25, 0.9854, 0.2032, 0.9717, 0.1582, 0.9496, 0.1167, 0.9197, 0.08029, 0.8833, 0.05045, 0.8418, 0.02827, 0.7968, 0.01461, 0.75, 0.01, 0.7032, 0.01461, 0.6582, 0.02827, 0.6167, 0.05045, 0.5803, 0.08029, 0.5504, 0.1167, 0.5283, 0.1582, 0.5146, 0.2032, 0.51, 0.25, 0.5146, 0.2968, 0.5283, 0.3418, 0.5504, 0.3833, 0.5803, 0.4197, 0.6167, 0.4496, 0.6582, 0.4717, 0.7032, 0.4854, 0.03125, 0.5929, 0.03125, 0.8155, 0.0, 0.8155, 0.0, 0.5929, 0.0625, 0.5929, 0.0625, 0.8155, 0.03125, 0.8155, 0.03125, 0.5929, 0.09375, 0.5929, 0.09375, 0.8155, 0.0625, 0.8155, 0.0625, 0.5929, 0.125, 0.5929, 0.125, 0.8155, 0.09375, 0.8155, 0.09375, 0.5929, 0.1562, 0.5929, 0.1562, 0.8155, 0.125, 0.8155, 0.125, 0.5929, 0.1875, 0.5929, 0.1875, 0.8155, 0.1562, 0.8155, 0.1562, 0.5929, 0.2188, 0.5929, 0.2188, 0.8155, 0.1875, 0.8155, 0.1875, 0.5929, 0.25, 0.5929, 0.25, 0.8155, 0.2188, 0.8155, 0.2188, 0.5929, 0.2812, 0.5929, 0.2812, 0.8155, 0.25, 0.8155, 0.25, 0.5929, 0.3125, 0.5929, 0.3125, 0.8155, 0.2812, 0.8155, 0.2812, 0.5929, 0.3437, 0.5929, 0.3438, 0.8155, 0.3125, 0.8155, 0.3125, 0.5929, 0.375, 0.5929, 0.375, 0.8155, 0.3438, 0.8155, 0.3437, 0.5929, 0.4062, 0.5929, 0.4062, 0.8155, 0.375, 0.8155, 0.375, 0.5929, 0.4375, 0.5929, 0.4375, 0.8155, 0.4062, 0.8155, 0.4062, 0.5929, 0.4688, 0.5929, 0.4688, 0.8155, 0.4375, 0.8155, 0.4375, 0.5929, 0.5, 0.5929, 0.5, 0.8155, 0.4688, 0.8155, 0.4688, 0.5929, 0.5312, 0.5929, 0.5312, 0.8155, 0.5, 0.8155, 0.5, 0.5929, 0.5625, 0.5929, 0.5625, 0.8155, 0.5312, 0.8155, 0.5312, 0.5929, 0.5938, 0.5929, 0.5938, 0.8155, 0.5625, 0.8155, 0.5625, 0.5929, 0.625, 0.5929, 0.625, 0.8155, 0.5938, 0.8155, 0.5938, 0.5929, 0.6562, 0.5929, 0.6562, 0.8155, 0.625, 0.8155, 0.625, 0.5929, 0.6875, 0.5929, 0.6875, 0.8155, 0.6562, 0.8155, 0.6562, 0.5929, 0.7188, 0.5929, 0.7188, 0.8155, 0.6875, 0.8155, 0.6875, 0.5929, 0.75, 0.5929, 0.75, 0.8155, 0.7188, 0.8155, 0.7188, 0.5929, 0.7812, 0.5929, 0.7813, 0.8155, 0.75, 0.8155, 0.75, 0.5929, 0.8125, 0.5929, 0.8125, 0.8155, 0.7813, 0.8155, 0.7812, 0.5929, 0.8437, 0.5929, 0.8438, 0.8155, 0.8125, 0.8155, 0.8125, 0.5929, 0.875, 0.5929, 0.875, 0.8155, 0.8438, 0.8155, 0.8437, 0.5929, 0.9062, 0.5929, 0.9063, 0.8155, 0.875, 0.8155, 0.875, 0.5929, 0.9375, 0.5929, 0.9375, 0.8155, 0.9063, 0.8155, 0.9062, 0.5929, 0.9687, 0.5929, 0.9688, 0.8155, 0.9375, 0.8155, 0.9375, 0.5929, 1.0, 0.5929, 1.0, 0.8155, 0.9688, 0.8155, 0.9687, 0.5929, 0.03125, 0.8616, 0.03125, 0.9078, 0.0, 0.9078, 0.0, 0.8616, 0.0625, 0.8616, 0.0625, 0.9078, 0.03125, 0.9078, 0.03125, 0.8616, 0.09375, 0.8616, 0.09375, 0.9078, 0.0625, 0.9078, 0.0625, 0.8616, 0.125, 0.8616, 0.125, 0.9078, 0.09375, 0.9078, 0.09375, 0.8616, 0.1562, 0.8616, 0.1562, 0.9078, 0.125, 0.9078, 0.125, 0.8616, 0.1875, 0.8616, 0.1875, 0.9078, 0.1562, 0.9078, 0.1562, 0.8616, 0.2188, 0.8616, 0.2188, 0.9078, 0.1875, 0.9078, 0.1875, 0.8616, 0.25, 0.8616, 0.25, 0.9078, 0.2188, 0.9078, 0.2188, 0.8616, 0.2812, 0.8616, 0.2812, 0.9078, 0.25, 0.9078, 0.25, 0.8616, 0.3125, 0.8616, 0.3125, 0.9078, 0.2812, 0.9078, 0.2812, 0.8616, 0.3438, 0.8616, 0.3438, 0.9078, 0.3125, 0.9078, 0.3125, 0.8616, 0.375, 0.8616, 0.375, 0.9078, 0.3438, 0.9078, 0.3438, 0.8616, 0.4062, 0.8616, 0.4062, 0.9078, 0.375, 0.9078, 0.375, 0.8616, 0.4375, 0.8616, 0.4375, 0.9078, 0.4062, 0.9078, 0.4062, 0.8616, 0.4688, 0.8616, 0.4688, 0.9078, 0.4375, 0.9078, 0.4375, 0.8616, 0.5, 0.8616, 0.5, 0.9078, 0.4688, 0.9078, 0.4688, 0.8616, 0.5312, 0.8616, 0.5312, 0.9078, 0.5, 0.9078, 0.5, 0.8616, 0.5625, 0.8616, 0.5625, 0.9078, 0.5312, 0.9078, 0.5312, 0.8616, 0.5938, 0.8616, 0.5938, 0.9078, 0.5625, 0.9078, 0.5625, 0.8616, 0.625, 0.8616, 0.625, 0.9078, 0.5938, 0.9078, 0.5938, 0.8616, 0.6562, 0.8616, 0.6562, 0.9078, 0.625, 0.9078, 0.625, 0.8616, 0.6875, 0.8616, 0.6875, 0.9078, 0.6562, 0.9078, 0.6562, 0.8616, 0.7188, 0.8616, 0.7188, 0.9078, 0.6875, 0.9078, 0.6875, 0.8616, 0.75, 0.8616, 0.75, 0.9078, 0.7188, 0.9078, 0.7188, 0.8616, 0.7812, 0.8616, 0.7812, 0.9078, 0.75, 0.9078, 0.75, 0.8616, 0.8125, 0.8616, 0.8125, 0.9078, 0.7812, 0.9078, 0.7812, 0.8616, 0.8438, 0.8616, 0.8438, 0.9078, 0.8125, 0.9078, 0.8125, 0.8616, 0.875, 0.8616, 0.875, 0.9078, 0.8438, 0.9078, 0.8438, 0.8616, 0.9062, 0.8616, 0.9062, 0.9078, 0.875, 0.9078, 0.875, 0.8616, 0.9375, 0.8616, 0.9375, 0.9078, 0.9062, 0.9078, 0.9062, 0.8616, 0.9688, 0.8616, 0.9688, 0.9078, 0.9375, 0.9078, 0.9375, 0.8616, 1.0, 0.8616, 1.0, 0.9078, 0.9688, 0.9078, 0.9688, 0.8616, 0.03125, 0.9078, 0.03125, 0.9396, 0.0, 0.9396, 0.0, 0.9078, 0.0625, 0.9078, 0.0625, 0.9396, 0.03125, 0.9396, 0.03125, 0.9078, 0.09375, 0.9078, 0.09375, 0.9396, 0.0625, 0.9396, 0.0625, 0.9078, 0.125, 0.9078, 0.125, 0.9396, 0.09375, 0.9396, 0.09375, 0.9078, 0.1562, 0.9078, 0.1562, 0.9396, 0.125, 0.9396, 0.125, 0.9078, 0.1875, 0.9078, 0.1875, 0.9396, 0.1562, 0.9396, 0.1562, 0.9078, 0.2188, 0.9078, 0.2188, 0.9396, 0.1875, 0.9396, 0.1875, 0.9078, 0.25, 0.9078, 0.25, 0.9396, 0.2188, 0.9396, 0.2188, 0.9078, 0.2812, 0.9078, 0.2812, 0.9396, 0.25, 0.9396, 0.25, 0.9078, 0.3125, 0.9078, 0.3125, 0.9396, 0.2812, 0.9396, 0.2812, 0.9078, 0.3438, 0.9078, 0.3438, 0.9396, 0.3125, 0.9396, 0.3125, 0.9078, 0.375, 0.9078, 0.375, 0.9396, 0.3438, 0.9396, 0.3438, 0.9078, 0.4062, 0.9078, 0.4063, 0.9396, 0.375, 0.9396, 0.375, 0.9078, 0.4375, 0.9078, 0.4375, 0.9396, 0.4063, 0.9396, 0.4062, 0.9078, 0.4688, 0.9078, 0.4687, 0.9396, 0.4375, 0.9396, 0.4375, 0.9078, 0.5, 0.9078, 0.5, 0.9396, 0.4687, 0.9396, 0.4688, 0.9078, 0.5312, 0.9078, 0.5312, 0.9396, 0.5, 0.9396, 0.5, 0.9078, 0.5625, 0.9078, 0.5625, 0.9396, 0.5312, 0.9396, 0.5312, 0.9078, 0.5938, 0.9078, 0.5938, 0.9396, 0.5625, 0.9396, 0.5625, 0.9078, 0.625, 0.9078, 0.625, 0.9396, 0.5938, 0.9396, 0.5938, 0.9078, 0.6562, 0.9078, 0.6562, 0.9396, 0.625, 0.9396, 0.625, 0.9078, 0.6875, 0.9078, 0.6875, 0.9396, 0.6562, 0.9396, 0.6562, 0.9078, 0.7188, 0.9078, 0.7187, 0.9396, 0.6875, 0.9396, 0.6875, 0.9078, 0.75, 0.9078, 0.75, 0.9396, 0.7187, 0.9396, 0.7188, 0.9078, 0.7812, 0.9078, 0.7812, 0.9396, 0.75, 0.9396, 0.75, 0.9078, 0.8125, 0.9078, 0.8125, 0.9396, 0.7812, 0.9396, 0.7812, 0.9078, 0.8438, 0.9078, 0.8438, 0.9396, 0.8125, 0.9396, 0.8125, 0.9078, 0.875, 0.9078, 0.875, 0.9396, 0.8438, 0.9396, 0.8438, 0.9078, 0.9062, 0.9078, 0.9063, 0.9396, 0.875, 0.9396, 0.875, 0.9078, 0.9375, 0.9078, 0.9375, 0.9396, 0.9063, 0.9396, 0.9062, 0.9078, 0.9688, 0.9078, 0.9688, 0.9396, 0.9375, 0.9396, 0.9375, 0.9078, 1.0, 0.9078, 1.0, 0.9396, 0.9688, 0.9396, 0.9688, 0.9078, 0.03125, 0.9396, 0.03125, 0.9813, 0.0, 0.9813, 0.0, 0.9396, 0.0625, 0.9396, 0.0625, 0.9813, 0.03125, 0.9813, 0.03125, 0.9396, 0.09375, 0.9396, 0.09375, 0.9813, 0.0625, 0.9813, 0.0625, 0.9396, 0.125, 0.9396, 0.125, 0.9813, 0.09375, 0.9813, 0.09375, 0.9396, 0.1562, 0.9396, 0.1563, 0.9813, 0.125, 0.9813, 0.125, 0.9396, 0.1875, 0.9396, 0.1875, 0.9813, 0.1563, 0.9813, 0.1562, 0.9396, 0.2188, 0.9396, 0.2188, 0.9813, 0.1875, 0.9813, 0.1875, 0.9396, 0.25, 0.9396, 0.25, 0.9813, 0.2188, 0.9813, 0.2188, 0.9396, 0.2812, 0.9396, 0.2812, 0.9813, 0.25, 0.9813, 0.25, 0.9396, 0.3125, 0.9396, 0.3125, 0.9813, 0.2812, 0.9813, 0.2812, 0.9396, 0.3438, 0.9396, 0.3438, 0.9813, 0.3125, 0.9813, 0.3125, 0.9396, 0.375, 0.9396, 0.375, 0.9813, 0.3438, 0.9813, 0.3438, 0.9396, 0.4063, 0.9396, 0.4063, 0.9813, 0.375, 0.9813, 0.375, 0.9396, 0.4375, 0.9396, 0.4375, 0.9813, 0.4063, 0.9813, 0.4063, 0.9396, 0.4687, 0.9396, 0.4688, 0.9813, 0.4375, 0.9813, 0.4375, 0.9396, 0.5, 0.9396, 0.5, 0.9813, 0.4688, 0.9813, 0.4687, 0.9396, 0.5312, 0.9396, 0.5312, 0.9813, 0.5, 0.9813, 0.5, 0.9396, 0.5625, 0.9396, 0.5625, 0.9813, 0.5312, 0.9813, 0.5312, 0.9396, 0.5938, 0.9396, 0.5938, 0.9813, 0.5625, 0.9813, 0.5625, 0.9396, 0.625, 0.9396, 0.625, 0.9813, 0.5938, 0.9813, 0.5938, 0.9396, 0.6562, 0.9396, 0.6562, 0.9813, 0.625, 0.9813, 0.625, 0.9396, 0.6875, 0.9396, 0.6875, 0.9813, 0.6562, 0.9813, 0.6562, 0.9396, 0.7187, 0.9396, 0.7187, 0.9813, 0.6875, 0.9813, 0.6875, 0.9396, 0.75, 0.9396, 0.75, 0.9813, 0.7187, 0.9813, 0.7187, 0.9396, 0.7812, 0.9396, 0.7813, 0.9813, 0.75, 0.9813, 0.75, 0.9396, 0.8125, 0.9396, 0.8125, 0.9813, 0.7813, 0.9813, 0.7812, 0.9396, 0.8438, 0.9396, 0.8438, 0.9813, 0.8125, 0.9813, 0.8125, 0.9396, 0.875, 0.9396, 0.875, 0.9813, 0.8438, 0.9813, 0.8438, 0.9396, 0.9063, 0.9396, 0.9063, 0.9813, 0.875, 0.9813, 0.875, 0.9396, 0.9375, 0.9396, 0.9375, 0.9813, 0.9063, 0.9813, 0.9063, 0.9396, 0.9688, 0.9396, 0.9688, 0.9813, 0.9375, 0.9813, 0.9375, 0.9396, 1.0, 0.9396, 1.0, 0.9813, 0.9688, 0.9813, 0.9688, 0.9396, 1.0, 0.8386, 1.0, 0.8616, 0.9688, 0.8616, 0.9688, 0.8386, 0.9688, 0.8386, 0.9688, 0.8616, 0.9375, 0.8616, 0.9375, 0.8386, 0.9375, 0.8386, 0.9375, 0.8616, 0.9062, 0.8616, 0.9062, 0.8386, 0.9062, 0.8386, 0.9062, 0.8616, 0.875, 0.8616, 0.875, 0.8386, 0.875, 0.8386, 0.875, 0.8616, 0.8438, 0.8616, 0.8438, 0.8386, 0.8438, 0.8386, 0.8438, 0.8616, 0.8125, 0.8616, 0.8125, 0.8386, 0.8125, 0.8386, 0.8125, 0.8616, 0.7812, 0.8616, 0.7812, 0.8386, 0.7812, 0.8386, 0.7812, 0.8616, 0.75, 0.8616, 0.75, 0.8386, 0.75, 0.8386, 0.75, 0.8616, 0.7188, 0.8616, 0.7188, 0.8386, 0.7188, 0.8386, 0.7188, 0.8616, 0.6875, 0.8616, 0.6875, 0.8386, 0.6875, 0.8386, 0.6875, 0.8616, 0.6562, 0.8616, 0.6562, 0.8386, 0.6562, 0.8386, 0.6562, 0.8616, 0.625, 0.8616, 0.625, 0.8386, 0.625, 0.8386, 0.625, 0.8616, 0.5938, 0.8616, 0.5938, 0.8386, 0.5938, 0.8386, 0.5938, 0.8616, 0.5625, 0.8616, 0.5625, 0.8386, 0.5625, 0.8386, 0.5625, 0.8616, 0.5312, 0.8616, 0.5312, 0.8386, 0.5312, 0.8386, 0.5312, 0.8616, 0.5, 0.8616, 0.5, 0.8386, 0.5, 0.8386, 0.5, 0.8616, 0.4688, 0.8616, 0.4688, 0.8386, 0.4688, 0.8386, 0.4688, 0.8616, 0.4375, 0.8616, 0.4375, 0.8386, 0.4375, 0.8386, 0.4375, 0.8616, 0.4062, 0.8616, 0.4062, 0.8386, 0.4062, 0.8386, 0.4062, 0.8616, 0.375, 0.8616, 0.375, 0.8386, 0.375, 0.8386, 0.375, 0.8616, 0.3438, 0.8616, 0.3438, 0.8386, 0.3438, 0.8386, 0.3438, 0.8616, 0.3125, 0.8616, 0.3125, 0.8386, 0.3125, 0.8386, 0.3125, 0.8616, 0.2812, 0.8616, 0.2812, 0.8386, 0.2812, 0.8386, 0.2812, 0.8616, 0.25, 0.8616, 0.25, 0.8386, 0.25, 0.8386, 0.25, 0.8616, 0.2188, 0.8616, 0.2188, 0.8386, 0.2188, 0.8386, 0.2188, 0.8616, 0.1875, 0.8616, 0.1875, 0.8386, 0.1875, 0.8386, 0.1875, 0.8616, 0.1562, 0.8616, 0.1562, 0.8386, 0.1562, 0.8386, 0.1562, 0.8616, 0.125, 0.8616, 0.125, 0.8386, 0.125, 0.8386, 0.125, 0.8616, 0.09375, 0.8616, 0.09375, 0.8386, 0.09375, 0.8386, 0.09375, 0.8616, 0.0625, 0.8616, 0.0625, 0.8386, 0.0625, 0.8386, 0.0625, 0.8616, 0.03125, 0.8616, 0.03125, 0.8386, 0.03125, 0.8386, 0.03125, 0.8616, 0.0, 0.8616, 0.0, 0.8386, 1.0, 0.5861, 1.0, 0.5929, 0.9687, 0.5929, 0.9688, 0.5861, 0.9688, 0.5861, 0.9687, 0.5929, 0.9375, 0.5929, 0.9375, 0.5861, 0.9375, 0.5861, 0.9375, 0.5929, 0.9062, 0.5929, 0.9062, 0.5861, 0.9062, 0.5861, 0.9062, 0.5929, 0.875, 0.5929, 0.875, 0.5861, 0.875, 0.5861, 0.875, 0.5929, 0.8437, 0.5929, 0.8438, 0.5861, 0.8438, 0.5861, 0.8437, 0.5929, 0.8125, 0.5929, 0.8125, 0.5861, 0.8125, 0.5861, 0.8125, 0.5929, 0.7812, 0.5929, 0.7812, 0.5861, 0.7812, 0.5861, 0.7812, 0.5929, 0.75, 0.5929, 0.75, 0.5861, 0.75, 0.5861, 0.75, 0.5929, 0.7188, 0.5929, 0.7188, 0.5861, 0.7188, 0.5861, 0.7188, 0.5929, 0.6875, 0.5929, 0.6875, 0.5861, 0.6875, 0.5861, 0.6875, 0.5929, 0.6562, 0.5929, 0.6562, 0.5861, 0.6562, 0.5861, 0.6562, 0.5929, 0.625, 0.5929, 0.625, 0.5861, 0.625, 0.5861, 0.625, 0.5929, 0.5938, 0.5929, 0.5938, 0.5861, 0.5938, 0.5861, 0.5938, 0.5929, 0.5625, 0.5929, 0.5625, 0.5861, 0.5625, 0.5861, 0.5625, 0.5929, 0.5312, 0.5929, 0.5312, 0.5861, 0.5312, 0.5861, 0.5312, 0.5929, 0.5, 0.5929, 0.5, 0.5861, 0.5, 0.5861, 0.5, 0.5929, 0.4688, 0.5929, 0.4688, 0.5861, 0.4688, 0.5861, 0.4688, 0.5929, 0.4375, 0.5929, 0.4375, 0.5861, 0.4375, 0.5861, 0.4375, 0.5929, 0.4062, 0.5929, 0.4062, 0.5861, 0.4062, 0.5861, 0.4062, 0.5929, 0.375, 0.5929, 0.375, 0.5861, 0.375, 0.5861, 0.375, 0.5929, 0.3437, 0.5929, 0.3438, 0.5861, 0.3438, 0.5861, 0.3437, 0.5929, 0.3125, 0.5929, 0.3125, 0.5861, 0.3125, 0.5861, 0.3125, 0.5929, 0.2812, 0.5929, 0.2812, 0.5861, 0.2812, 0.5861, 0.2812, 0.5929, 0.25, 0.5929, 0.25, 0.5861, 0.25, 0.5861, 0.25, 0.5929, 0.2188, 0.5929, 0.2187, 0.5861, 0.2187, 0.5861, 0.2188, 0.5929, 0.1875, 0.5929, 0.1875, 0.5861, 0.1875, 0.5861, 0.1875, 0.5929, 0.1562, 0.5929, 0.1562, 0.5861, 0.1562, 0.5861, 0.1562, 0.5929, 0.125, 0.5929, 0.125, 0.5861, 0.125, 0.5861, 0.125, 0.5929, 0.09375, 0.5929, 0.09375, 0.5861, 0.09375, 0.5861, 0.09375, 0.5929, 0.0625, 0.5929, 0.0625, 0.5861, 0.0625, 0.5861, 0.0625, 0.5929, 0.03125, 0.5929, 0.03125, 0.5861, 0.03125, 0.5861, 0.03125, 0.5929, 0.0, 0.5929, 0.0, 0.5861, 0.03125, 0.5, 0.03125, 0.5464, 0.0, 0.5464, 0.0, 0.5, 0.0625, 0.5, 0.0625, 0.5464, 0.03125, 0.5464, 0.03125, 0.5, 0.09375, 0.5, 0.09375, 0.5464, 0.0625, 0.5464, 0.0625, 0.5, 0.125, 0.5, 0.125, 0.5464, 0.09375, 0.5464, 0.09375, 0.5, 0.1562, 0.5, 0.1562, 0.5464, 0.125, 0.5464, 0.125, 0.5, 0.1875, 0.5, 0.1875, 0.5464, 0.1562, 0.5464, 0.1562, 0.5, 0.2188, 0.5, 0.2188, 0.5464, 0.1875, 0.5464, 0.1875, 0.5, 0.25, 0.5, 0.25, 0.5464, 0.2188, 0.5464, 0.2188, 0.5, 0.2812, 0.5, 0.2812, 0.5464, 0.25, 0.5464, 0.25, 0.5, 0.3125, 0.5, 0.3125, 0.5464, 0.2812, 0.5464, 0.2812, 0.5, 0.3438, 0.5, 0.3438, 0.5464, 0.3125, 0.5464, 0.3125, 0.5, 0.375, 0.5, 0.375, 0.5464, 0.3438, 0.5464, 0.3438, 0.5, 0.4062, 0.5, 0.4062, 0.5464, 0.375, 0.5464, 0.375, 0.5, 0.4375, 0.5, 0.4375, 0.5464, 0.4062, 0.5464, 0.4062, 0.5, 0.4688, 0.5, 0.4688, 0.5464, 0.4375, 0.5464, 0.4375, 0.5, 0.5, 0.5, 0.5, 0.5464, 0.4688, 0.5464, 0.4688, 0.5, 0.5312, 0.5, 0.5312, 0.5464, 0.5, 0.5464, 0.5, 0.5, 0.5625, 0.5, 0.5625, 0.5464, 0.5312, 0.5464, 0.5312, 0.5, 0.5938, 0.5, 0.5938, 0.5464, 0.5625, 0.5464, 0.5625, 0.5, 0.625, 0.5, 0.625, 0.5464, 0.5938, 0.5464, 0.5938, 0.5, 0.6562, 0.5, 0.6562, 0.5464, 0.625, 0.5464, 0.625, 0.5, 0.6875, 0.5, 0.6875, 0.5464, 0.6562, 0.5464, 0.6562, 0.5, 0.7188, 0.5, 0.7188, 0.5464, 0.6875, 0.5464, 0.6875, 0.5, 0.75, 0.5, 0.75, 0.5464, 0.7188, 0.5464, 0.7188, 0.5, 0.7812, 0.5, 0.7812, 0.5464, 0.75, 0.5464, 0.75, 0.5, 0.8125, 0.5, 0.8125, 0.5464, 0.7812, 0.5464, 0.7812, 0.5, 0.8438, 0.5, 0.8438, 0.5464, 0.8125, 0.5464, 0.8125, 0.5, 0.875, 0.5, 0.875, 0.5464, 0.8438, 0.5464, 0.8438, 0.5, 0.9062, 0.5, 0.9062, 0.5464, 0.875, 0.5464, 0.875, 0.5, 0.9375, 0.5, 0.9375, 0.5464, 0.9062, 0.5464, 0.9062, 0.5, 0.9688, 0.5, 0.9688, 0.5464, 0.9375, 0.5464, 0.9375, 0.5, 1.0, 0.5, 1.0, 0.5464, 0.9688, 0.5464, 0.9688, 0.5, 0.03125, 0.8155, 0.03125, 0.8386, 0.0, 0.8386, 0.0, 0.8155, 0.0625, 0.8155, 0.0625, 0.8386, 0.03125, 0.8386, 0.03125, 0.8155, 0.09375, 0.8155, 0.09375, 0.8386, 0.0625, 0.8386, 0.0625, 0.8155, 0.125, 0.8155, 0.125, 0.8386, 0.09375, 0.8386, 0.09375, 0.8155, 0.1562, 0.8155, 0.1562, 0.8386, 0.125, 0.8386, 0.125, 0.8155, 0.1875, 0.8155, 0.1875, 0.8386, 0.1562, 0.8386, 0.1562, 0.8155, 0.2188, 0.8155, 0.2188, 0.8386, 0.1875, 0.8386, 0.1875, 0.8155, 0.25, 0.8155, 0.25, 0.8386, 0.2188, 0.8386, 0.2188, 0.8155, 0.2812, 0.8155, 0.2812, 0.8386, 0.25, 0.8386, 0.25, 0.8155, 0.3125, 0.8155, 0.3125, 0.8386, 0.2812, 0.8386, 0.2812, 0.8155, 0.3438, 0.8155, 0.3438, 0.8386, 0.3125, 0.8386, 0.3125, 0.8155, 0.375, 0.8155, 0.375, 0.8386, 0.3438, 0.8386, 0.3438, 0.8155, 0.4062, 0.8155, 0.4062, 0.8386, 0.375, 0.8386, 0.375, 0.8155, 0.4375, 0.8155, 0.4375, 0.8386, 0.4062, 0.8386, 0.4062, 0.8155, 0.4688, 0.8155, 0.4688, 0.8386, 0.4375, 0.8386, 0.4375, 0.8155, 0.5, 0.8155, 0.5, 0.8386, 0.4688, 0.8386, 0.4688, 0.8155, 0.5312, 0.8155, 0.5312, 0.8386, 0.5, 0.8386, 0.5, 0.8155, 0.5625, 0.8155, 0.5625, 0.8386, 0.5312, 0.8386, 0.5312, 0.8155, 0.5938, 0.8155, 0.5938, 0.8386, 0.5625, 0.8386, 0.5625, 0.8155, 0.625, 0.8155, 0.625, 0.8386, 0.5938, 0.8386, 0.5938, 0.8155, 0.6562, 0.8155, 0.6562, 0.8386, 0.625, 0.8386, 0.625, 0.8155, 0.6875, 0.8155, 0.6875, 0.8386, 0.6562, 0.8386, 0.6562, 0.8155, 0.7188, 0.8155, 0.7188, 0.8386, 0.6875, 0.8386, 0.6875, 0.8155, 0.75, 0.8155, 0.75, 0.8386, 0.7188, 0.8386, 0.7188, 0.8155, 0.7813, 0.8155, 0.7812, 0.8386, 0.75, 0.8386, 0.75, 0.8155, 0.8125, 0.8155, 0.8125, 0.8386, 0.7812, 0.8386, 0.7813, 0.8155, 0.8438, 0.8155, 0.8438, 0.8386, 0.8125, 0.8386, 0.8125, 0.8155, 0.875, 0.8155, 0.875, 0.8386, 0.8438, 0.8386, 0.8438, 0.8155, 0.9063, 0.8155, 0.9062, 0.8386, 0.875, 0.8386, 0.875, 0.8155, 0.9375, 0.8155, 0.9375, 0.8386, 0.9062, 0.8386, 0.9063, 0.8155, 0.9688, 0.8155, 0.9688, 0.8386, 0.9375, 0.8386, 0.9375, 0.8155, 1.0, 0.8155, 1.0, 0.8386, 0.9688, 0.8386, 0.9688, 0.8155, 0.03125, 0.5464, 0.03125, 0.5861, 0.0, 0.5861, 0.0, 0.5464, 0.0625, 0.5464, 0.0625, 0.5861, 0.03125, 0.5861, 0.03125, 0.5464, 0.09375, 0.5464, 0.09375, 0.5861, 0.0625, 0.5861, 0.0625, 0.5464, 0.125, 0.5464, 0.125, 0.5861, 0.09375, 0.5861, 0.09375, 0.5464, 0.1562, 0.5464, 0.1562, 0.5861, 0.125, 0.5861, 0.125, 0.5464, 0.1875, 0.5464, 0.1875, 0.5861, 0.1562, 0.5861, 0.1562, 0.5464, 0.2188, 0.5464, 0.2187, 0.5861, 0.1875, 0.5861, 0.1875, 0.5464, 0.25, 0.5464, 0.25, 0.5861, 0.2187, 0.5861, 0.2188, 0.5464, 0.2812, 0.5464, 0.2812, 0.5861, 0.25, 0.5861, 0.25, 0.5464, 0.3125, 0.5464, 0.3125, 0.5861, 0.2812, 0.5861, 0.2812, 0.5464, 0.3438, 0.5464, 0.3438, 0.5861, 0.3125, 0.5861, 0.3125, 0.5464, 0.375, 0.5464, 0.375, 0.5861, 0.3438, 0.5861, 0.3438, 0.5464, 0.4062, 0.5464, 0.4062, 0.5861, 0.375, 0.5861, 0.375, 0.5464, 0.4375, 0.5464, 0.4375, 0.5861, 0.4062, 0.5861, 0.4062, 0.5464, 0.4688, 0.5464, 0.4688, 0.5861, 0.4375, 0.5861, 0.4375, 0.5464, 0.5, 0.5464, 0.5, 0.5861, 0.4688, 0.5861, 0.4688, 0.5464, 0.5312, 0.5464, 0.5312, 0.5861, 0.5, 0.5861, 0.5, 0.5464, 0.5625, 0.5464, 0.5625, 0.5861, 0.5312, 0.5861, 0.5312, 0.5464, 0.5938, 0.5464, 0.5938, 0.5861, 0.5625, 0.5861, 0.5625, 0.5464, 0.625, 0.5464, 0.625, 0.5861, 0.5938, 0.5861, 0.5938, 0.5464, 0.6562, 0.5464, 0.6562, 0.5861, 0.625, 0.5861, 0.625, 0.5464, 0.6875, 0.5464, 0.6875, 0.5861, 0.6562, 0.5861, 0.6562, 0.5464, 0.7188, 0.5464, 0.7188, 0.5861, 0.6875, 0.5861, 0.6875, 0.5464, 0.75, 0.5464, 0.75, 0.5861, 0.7188, 0.5861, 0.7188, 0.5464, 0.7812, 0.5464, 0.7812, 0.5861, 0.75, 0.5861, 0.75, 0.5464, 0.8125, 0.5464, 0.8125, 0.5861, 0.7812, 0.5861, 0.7812, 0.5464, 0.8438, 0.5464, 0.8438, 0.5861, 0.8125, 0.5861, 0.8125, 0.5464, 0.875, 0.5464, 0.875, 0.5861, 0.8438, 0.5861, 0.8438, 0.5464, 0.9062, 0.5464, 0.9062, 0.5861, 0.875, 0.5861, 0.875, 0.5464, 0.9375, 0.5464, 0.9375, 0.5861, 0.9062, 0.5861, 0.9062, 0.5464, 0.9688, 0.5464, 0.9688, 0.5861, 0.9375, 0.5861, 0.9375, 0.5464, 1.0, 0.5464, 1.0, 0.5861, 0.9688, 0.5861, 0.9688, 0.5464])
me_cylinder.materials.append(mat_main)
me_cylinder.materials.append(mat_nose_dark)
me_cylinder.materials.append(mat_nose_metal)
me_cylinder.materials.append(mat_nose_red)
me_cylinder.materials.append(mat_main_blue)
me_cylinder.use_remesh_fix_poles = True
me_cylinder.use_remesh_preserve_attributes = False
me_cylinder.use_mirror_vertex_groups = False
me_cylinder.update()
me_cube_001 = bpy.data.meshes.new('Cube.001')
me_cube_001.from_pydata([(-1.0, 0.0, -0.025), (-1.0, 0.0, 0.025), (-1.0, 0.9244, -0.0125), (-1.0, 0.9244, 0.0125), (0.9251, 0.0, -0.025), (0.9251, 0.0, 0.025), (-0.568, 0.9244, -0.0125), (-0.568, 0.9244, 0.0125), (-2.166, 0.2117, -0.025), (-2.166, 0.2117, 0.025), (-2.127, 0.6308, -0.0125), (-2.127, 0.6308, 0.0125), (-1.917, 0.222, -0.025), (-1.917, 0.222, 0.025), (-1.957, 0.6308, -0.0125), (-1.957, 0.6308, 0.0125), (-2.129, 0.6094, -0.01314), (-2.129, 0.6094, 0.01314), (-1.955, 0.61, -0.01314), (-1.955, 0.61, 0.01314), (-1.836, 0.6308, -0.0125), (-1.836, 0.6308, 0.0125), (-1.834, 0.61, -0.01314), (-1.834, 0.61, 0.01314)], [], [(0, 1, 3, 2), (2, 3, 7, 6), (6, 7, 5, 4), (4, 5, 1, 0), (2, 6, 4, 0), (7, 3, 1, 5), (16, 17, 11, 10), (10, 11, 15, 14), (18, 19, 13, 12), (12, 13, 9, 8), (16, 18, 12, 8), (19, 17, 9, 13), (15, 11, 17, 19), (10, 14, 18, 16), (18, 14, 20, 22), (8, 9, 17, 16), (20, 21, 23, 22), (19, 18, 22, 23), (14, 15, 21, 20), (15, 19, 23, 21)])
_uv = me_cube_001.uv_layers.new(name='UVMap')
_uv.uv.foreach_set('vector', [0.375, 0.0, 0.625, 0.0, 0.625, 0.25, 0.375, 0.25, 0.375, 0.25, 0.625, 0.25, 0.625, 0.5, 0.375, 0.5, 0.375, 0.5, 0.625, 0.5, 0.625, 0.75, 0.375, 0.75, 0.375, 0.75, 0.625, 0.75, 0.625, 1.0, 0.375, 1.0, 0.125, 0.5, 0.375, 0.5, 0.375, 0.75, 0.125, 0.75, 0.625, 0.5, 0.875, 0.5, 0.875, 0.75, 0.625, 0.75, 0.375, 0.2372, 0.625, 0.2372, 0.625, 0.25, 0.375, 0.25, 0.375, 0.25, 0.625, 0.25, 0.625, 0.5, 0.375, 0.5, 0.375, 0.5128, 0.625, 0.5128, 0.625, 0.75, 0.375, 0.75, 0.375, 0.75, 0.625, 0.75, 0.625, 1.0, 0.375, 1.0, 0.125, 0.5128, 0.375, 0.5128, 0.375, 0.75, 0.125, 0.75, 0.625, 0.5128, 0.875, 0.5128, 0.875, 0.75, 0.625, 0.75, 0.625, 0.5, 0.875, 0.5, 0.875, 0.5128, 0.625, 0.5128, 0.125, 0.5, 0.375, 0.5, 0.375, 0.5128, 0.125, 0.5128, 0.375, 0.5128, 0.375, 0.5, 0.375, 0.5, 0.375, 0.5128, 0.375, 0.0, 0.625, 0.0, 0.625, 0.2372, 0.375, 0.2372, 0.375, 0.5, 0.625, 0.5, 0.625, 0.5128, 0.375, 0.5128, 0.625, 0.5128, 0.375, 0.5128, 0.375, 0.5128, 0.625, 0.5128, 0.375, 0.5, 0.625, 0.5, 0.625, 0.5, 0.375, 0.5, 0.625, 0.5, 0.625, 0.5128, 0.625, 0.5128, 0.625, 0.5])
me_cube_001.materials.append(mat_main)
me_cube_001.use_remesh_fix_poles = True
me_cube_001.use_remesh_preserve_attributes = False
me_cube_001.use_mirror_vertex_groups = False
me_cube_001.update()
me_cylinder_001 = bpy.data.meshes.new('Cylinder.001')
me_cylinder_001.from_pydata([(-1.591, 0.0261, -0.004456), (1.591, 0.0261, -0.03229), (-1.591, 0.0256, -0.009548), (1.591, 0.0256, -0.03739), (-1.591, 0.02412, -0.01444), (1.591, 0.02412, -0.04228), (-1.591, 0.0217, -0.01896), (1.591, 0.0217, -0.0468), (-1.591, 0.01846, -0.02291), (1.591, 0.01846, -0.05075), (-1.591, 0.0145, -0.02616), (1.591, 0.0145, -0.054), (-1.591, 0.009989, -0.02857), (1.591, 0.009989, -0.05641), (-1.591, 0.005092, -0.03006), (1.591, 0.005092, -0.05789), (-1.591, 1.084e-07, -0.03056), (1.591, 1.084e-07, -0.0584), (-1.591, -0.005092, -0.03006), (1.591, -0.005092, -0.05789), (-1.591, -0.009989, -0.02857), (1.591, -0.009989, -0.05641), (-1.591, -0.0145, -0.02616), (1.591, -0.0145, -0.054), (-1.591, -0.01846, -0.02291), (1.591, -0.01846, -0.05075), (-1.591, -0.0217, -0.01896), (1.591, -0.0217, -0.0468), (-1.591, -0.02411, -0.01444), (1.591, -0.02411, -0.04228), (-1.591, -0.0256, -0.009548), (1.591, -0.0256, -0.03739), (-1.591, -0.0261, -0.004456), (1.591, -0.0261, -0.03229), (-1.591, -0.0256, 0.0006366), (1.591, -0.0256, -0.0272), (-1.591, -0.02411, 0.005533), (1.591, -0.02411, -0.02231), (-1.591, -0.0217, 0.01005), (1.591, -0.0217, -0.01779), (-1.591, -0.01846, 0.014), (1.591, -0.01846, -0.01384), (-1.591, -0.0145, 0.01725), (1.591, -0.0145, -0.01059), (-1.591, -0.009989, 0.01966), (1.591, -0.009989, -0.008179), (-1.591, -0.005092, 0.02114), (1.591, -0.005092, -0.006694), (-1.591, 1.316e-07, 0.02165), (1.591, 1.316e-07, -0.006192), (-1.591, 0.005092, 0.02114), (1.591, 0.005092, -0.006694), (-1.591, 0.009989, 0.01966), (1.591, 0.009989, -0.008179), (-1.591, 0.0145, 0.01725), (1.591, 0.0145, -0.01059), (-1.591, 0.01846, 0.014), (1.591, 0.01846, -0.01384), (-1.591, 0.0217, 0.01005), (1.591, 0.0217, -0.01779), (-1.591, 0.02412, 0.005533), (1.591, 0.02412, -0.02231), (-1.591, 0.0256, 0.0006365), (1.591, 0.0256, -0.0272), (-1.329, 0.05644, 2.89e-07), (1.329, 0.05644, 2.762e-07), (1.329, 0.05536, -0.01101), (-1.329, 0.05536, -0.01101), (1.329, 0.05215, -0.0216), (-1.329, 0.05215, -0.0216), (1.329, 0.04693, -0.03136), (-1.329, 0.04693, -0.03136), (1.329, 0.03991, -0.03991), (-1.329, 0.03991, -0.03991), (1.329, 0.03136, -0.04693), (-1.329, 0.03136, -0.04693), (1.329, 0.0216, -0.05215), (-1.329, 0.0216, -0.05215), (1.329, 0.01101, -0.05536), (-1.329, 0.01101, -0.05536), (1.329, 1.044e-07, -0.05644), (-1.329, 1.044e-07, -0.05644), (1.329, -0.01101, -0.05536), (-1.329, -0.01101, -0.05536), (1.329, -0.0216, -0.05215), (-1.329, -0.0216, -0.05215), (1.329, -0.03136, -0.04693), (-1.329, -0.03136, -0.04693), (1.329, -0.03991, -0.03991), (-1.329, -0.03991, -0.03991), (1.329, -0.04693, -0.03136), (-1.329, -0.04693, -0.03136), (1.329, -0.05215, -0.0216), (-1.329, -0.05215, -0.0216), (1.329, -0.05536, -0.01101), (-1.329, -0.05536, -0.01101), (1.329, -0.05644, 2.762e-07), (-1.329, -0.05644, 2.89e-07), (1.329, -0.05536, 0.01101), (-1.329, -0.05536, 0.01101), (1.329, -0.05215, 0.0216), (-1.329, -0.05215, 0.0216), (1.329, -0.04693, 0.03136), (-1.329, -0.04693, 0.03136), (1.329, -0.03991, 0.03991), (-1.329, -0.03991, 0.03991), (1.329, -0.03136, 0.04693), (-1.329, -0.03136, 0.04693), (1.329, -0.0216, 0.05215), (-1.329, -0.0216, 0.05215), (1.329, -0.01101, 0.05536), (-1.329, -0.01101, 0.05536), (1.329, 1.547e-07, 0.05644), (-1.329, 1.547e-07, 0.05644), (1.329, 0.01101, 0.05536), (-1.329, 0.01101, 0.05536), (1.329, 0.0216, 0.05215), (-1.329, 0.0216, 0.05215), (1.329, 0.03136, 0.04693), (-1.329, 0.03136, 0.04693), (1.329, 0.03991, 0.03991), (-1.329, 0.03991, 0.03991), (1.329, 0.04693, 0.03136), (-1.329, 0.04693, 0.03136), (1.329, 0.05215, 0.0216), (-1.329, 0.05215, 0.0216), (1.329, 0.05536, 0.01101), (-1.329, 0.05536, 0.01101)], [], [(65, 1, 3, 66), (66, 3, 5, 68), (68, 5, 7, 70), (70, 7, 9, 72), (72, 9, 11, 74), (74, 11, 13, 76), (76, 13, 15, 78), (78, 15, 17, 80), (80, 17, 19, 82), (82, 19, 21, 84), (84, 21, 23, 86), (86, 23, 25, 88), (88, 25, 27, 90), (90, 27, 29, 92), (92, 29, 31, 94), (94, 31, 33, 96), (96, 33, 35, 98), (98, 35, 37, 100), (100, 37, 39, 102), (102, 39, 41, 104), (104, 41, 43, 106), (106, 43, 45, 108), (108, 45, 47, 110), (110, 47, 49, 112), (112, 49, 51, 114), (114, 51, 53, 116), (116, 53, 55, 118), (118, 55, 57, 120), (120, 57, 59, 122), (122, 59, 61, 124), (3, 1, 63, 61, 59, 57, 55, 53, 51, 49, 47, 45, 43, 41, 39, 37, 35, 33, 31, 29, 27, 25, 23, 21, 19, 17, 15, 13, 11, 9, 7, 5), (124, 61, 63, 126), (126, 63, 1, 65), (0, 2, 4, 6, 8, 10, 12, 14, 16, 18, 20, 22, 24, 26, 28, 30, 32, 34, 36, 38, 40, 42, 44, 46, 48, 50, 52, 54, 56, 58, 60, 62), (62, 127, 64, 0), (127, 126, 65, 64), (60, 125, 127, 62), (125, 124, 126, 127), (58, 123, 125, 60), (123, 122, 124, 125), (56, 121, 123, 58), (121, 120, 122, 123), (54, 119, 121, 56), (119, 118, 120, 121), (52, 117, 119, 54), (117, 116, 118, 119), (50, 115, 117, 52), (115, 114, 116, 117), (48, 113, 115, 50), (113, 112, 114, 115), (46, 111, 113, 48), (111, 110, 112, 113), (44, 109, 111, 46), (109, 108, 110, 111), (42, 107, 109, 44), (107, 106, 108, 109), (40, 105, 107, 42), (105, 104, 106, 107), (38, 103, 105, 40), (103, 102, 104, 105), (36, 101, 103, 38), (101, 100, 102, 103), (34, 99, 101, 36), (99, 98, 100, 101), (32, 97, 99, 34), (97, 96, 98, 99), (30, 95, 97, 32), (95, 94, 96, 97), (28, 93, 95, 30), (93, 92, 94, 95), (26, 91, 93, 28), (91, 90, 92, 93), (24, 89, 91, 26), (89, 88, 90, 91), (22, 87, 89, 24), (87, 86, 88, 89), (20, 85, 87, 22), (85, 84, 86, 87), (18, 83, 85, 20), (83, 82, 84, 85), (16, 81, 83, 18), (81, 80, 82, 83), (14, 79, 81, 16), (79, 78, 80, 81), (12, 77, 79, 14), (77, 76, 78, 79), (10, 75, 77, 12), (75, 74, 76, 77), (8, 73, 75, 10), (73, 72, 74, 75), (6, 71, 73, 8), (71, 70, 72, 73), (4, 69, 71, 6), (69, 68, 70, 71), (2, 67, 69, 4), (67, 66, 68, 69), (0, 64, 67, 2), (64, 65, 66, 67)])
me_cylinder_001.polygons.foreach_set('use_smooth', [True] * 98)
_uv = me_cylinder_001.uv_layers.new(name='UVMap')
_uv.uv.foreach_set('vector', [1.0, 0.8333, 1.0, 1.0, 0.9688, 1.0, 0.9688, 0.8333, 0.9688, 0.8333, 0.9688, 1.0, 0.9375, 1.0, 0.9375, 0.8333, 0.9375, 0.8333, 0.9375, 1.0, 0.9062, 1.0, 0.9062, 0.8333, 0.9062, 0.8333, 0.9062, 1.0, 0.875, 1.0, 0.875, 0.8333, 0.875, 0.8333, 0.875, 1.0, 0.8438, 1.0, 0.8437, 0.8333, 0.8437, 0.8333, 0.8438, 1.0, 0.8125, 1.0, 0.8125, 0.8333, 0.8125, 0.8333, 0.8125, 1.0, 0.7812, 1.0, 0.7812, 0.8333, 0.7812, 0.8333, 0.7812, 1.0, 0.75, 1.0, 0.75, 0.8333, 0.75, 0.8333, 0.75, 1.0, 0.7188, 1.0, 0.7188, 0.8333, 0.7188, 0.8333, 0.7188, 1.0, 0.6875, 1.0, 0.6875, 0.8333, 0.6875, 0.8333, 0.6875, 1.0, 0.6562, 1.0, 0.6562, 0.8333, 0.6562, 0.8333, 0.6562, 1.0, 0.625, 1.0, 0.625, 0.8333, 0.625, 0.8333, 0.625, 1.0, 0.5938, 1.0, 0.5938, 0.8333, 0.5938, 0.8333, 0.5938, 1.0, 0.5625, 1.0, 0.5625, 0.8333, 0.5625, 0.8333, 0.5625, 1.0, 0.5312, 1.0, 0.5312, 0.8333, 0.5312, 0.8333, 0.5312, 1.0, 0.5, 1.0, 0.5, 0.8333, 0.5, 0.8333, 0.5, 1.0, 0.4688, 1.0, 0.4687, 0.8333, 0.4687, 0.8333, 0.4688, 1.0, 0.4375, 1.0, 0.4375, 0.8333, 0.4375, 0.8333, 0.4375, 1.0, 0.4062, 1.0, 0.4062, 0.8333, 0.4062, 0.8333, 0.4062, 1.0, 0.375, 1.0, 0.375, 0.8333, 0.375, 0.8333, 0.375, 1.0, 0.3438, 1.0, 0.3438, 0.8333, 0.3438, 0.8333, 0.3438, 1.0, 0.3125, 1.0, 0.3125, 0.8333, 0.3125, 0.8333, 0.3125, 1.0, 0.2812, 1.0, 0.2812, 0.8333, 0.2812, 0.8333, 0.2812, 1.0, 0.25, 1.0, 0.25, 0.8333, 0.25, 0.8333, 0.25, 1.0, 0.2188, 1.0, 0.2188, 0.8333, 0.2188, 0.8333, 0.2188, 1.0, 0.1875, 1.0, 0.1875, 0.8333, 0.1875, 0.8333, 0.1875, 1.0, 0.1562, 1.0, 0.1562, 0.8333, 0.1562, 0.8333, 0.1562, 1.0, 0.125, 1.0, 0.125, 0.8333, 0.125, 0.8333, 0.125, 1.0, 0.09375, 1.0, 0.09375, 0.8333, 0.09375, 0.8333, 0.09375, 1.0, 0.0625, 1.0, 0.0625, 0.8333, 0.2968, 0.4854, 0.25, 0.49, 0.2032, 0.4854, 0.1582, 0.4717, 0.1167, 0.4496, 0.08029, 0.4197, 0.05045, 0.3833, 0.02827, 0.3418, 0.01461, 0.2968, 0.01, 0.25, 0.01461, 0.2032, 0.02827, 0.1582, 0.05045, 0.1167, 0.08029, 0.08029, 0.1167, 0.05045, 0.1582, 0.02827, 0.2032, 0.01461, 0.25, 0.01, 0.2968, 0.01461, 0.3418, 0.02827, 0.3833, 0.05045, 0.4197, 0.08029, 0.4496, 0.1167, 0.4717, 0.1582, 0.4854, 0.2032, 0.49, 0.25, 0.4854, 0.2968, 0.4717, 0.3418, 0.4496, 0.3833, 0.4197, 0.4197, 0.3833, 0.4496, 0.3418, 0.4717, 0.0625, 0.8333, 0.0625, 1.0, 0.03125, 1.0, 0.03125, 0.8333, 0.03125, 0.8333, 0.03125, 1.0, 0.0, 1.0, 0.0, 0.8333, 0.75, 0.49, 0.7968, 0.4854, 0.8418, 0.4717, 0.8833, 0.4496, 0.9197, 0.4197, 0.9496, 0.3833, 0.9717, 0.3418, 0.9854, 0.2968, 0.99, 0.25, 0.9854, 0.2032, 0.9717, 0.1582, 0.9496, 0.1167, 0.9197, 0.08029, 0.8833, 0.05045, 0.8418, 0.02827, 0.7968, 0.01461, 0.75, 0.01, 0.7032, 0.01461, 0.6582, 0.02827, 0.6167, 0.05045, 0.5803, 0.08029, 0.5504, 0.1167, 0.5283, 0.1582, 0.5146, 0.2032, 0.51, 0.25, 0.5146, 0.2968, 0.5283, 0.3418, 0.5504, 0.3833, 0.5803, 0.4197, 0.6167, 0.4496, 0.6582, 0.4717, 0.7032, 0.4854, 0.03125, 0.5, 0.03125, 0.6667, 0.0, 0.6667, 0.0, 0.5, 0.03125, 0.6667, 0.03125, 0.8333, 0.0, 0.8333, 0.0, 0.6667, 0.0625, 0.5, 0.0625, 0.6667, 0.03125, 0.6667, 0.03125, 0.5, 0.0625, 0.6667, 0.0625, 0.8333, 0.03125, 0.8333, 0.03125, 0.6667, 0.09375, 0.5, 0.09375, 0.6667, 0.0625, 0.6667, 0.0625, 0.5, 0.09375, 0.6667, 0.09375, 0.8333, 0.0625, 0.8333, 0.0625, 0.6667, 0.125, 0.5, 0.125, 0.6667, 0.09375, 0.6667, 0.09375, 0.5, 0.125, 0.6667, 0.125, 0.8333, 0.09375, 0.8333, 0.09375, 0.6667, 0.1562, 0.5, 0.1562, 0.6667, 0.125, 0.6667, 0.125, 0.5, 0.1562, 0.6667, 0.1562, 0.8333, 0.125, 0.8333, 0.125, 0.6667, 0.1875, 0.5, 0.1875, 0.6667, 0.1562, 0.6667, 0.1562, 0.5, 0.1875, 0.6667, 0.1875, 0.8333, 0.1562, 0.8333, 0.1562, 0.6667, 0.2188, 0.5, 0.2188, 0.6667, 0.1875, 0.6667, 0.1875, 0.5, 0.2188, 0.6667, 0.2188, 0.8333, 0.1875, 0.8333, 0.1875, 0.6667, 0.25, 0.5, 0.25, 0.6667, 0.2188, 0.6667, 0.2188, 0.5, 0.25, 0.6667, 0.25, 0.8333, 0.2188, 0.8333, 0.2188, 0.6667, 0.2812, 0.5, 0.2812, 0.6667, 0.25, 0.6667, 0.25, 0.5, 0.2812, 0.6667, 0.2812, 0.8333, 0.25, 0.8333, 0.25, 0.6667, 0.3125, 0.5, 0.3125, 0.6667, 0.2812, 0.6667, 0.2812, 0.5, 0.3125, 0.6667, 0.3125, 0.8333, 0.2812, 0.8333, 0.2812, 0.6667, 0.3438, 0.5, 0.3438, 0.6667, 0.3125, 0.6667, 0.3125, 0.5, 0.3438, 0.6667, 0.3438, 0.8333, 0.3125, 0.8333, 0.3125, 0.6667, 0.375, 0.5, 0.375, 0.6667, 0.3438, 0.6667, 0.3438, 0.5, 0.375, 0.6667, 0.375, 0.8333, 0.3438, 0.8333, 0.3438, 0.6667, 0.4062, 0.5, 0.4062, 0.6667, 0.375, 0.6667, 0.375, 0.5, 0.4062, 0.6667, 0.4062, 0.8333, 0.375, 0.8333, 0.375, 0.6667, 0.4375, 0.5, 0.4375, 0.6667, 0.4062, 0.6667, 0.4062, 0.5, 0.4375, 0.6667, 0.4375, 0.8333, 0.4062, 0.8333, 0.4062, 0.6667, 0.4688, 0.5, 0.4688, 0.6667, 0.4375, 0.6667, 0.4375, 0.5, 0.4688, 0.6667, 0.4687, 0.8333, 0.4375, 0.8333, 0.4375, 0.6667, 0.5, 0.5, 0.5, 0.6667, 0.4688, 0.6667, 0.4688, 0.5, 0.5, 0.6667, 0.5, 0.8333, 0.4687, 0.8333, 0.4688, 0.6667, 0.5312, 0.5, 0.5312, 0.6667, 0.5, 0.6667, 0.5, 0.5, 0.5312, 0.6667, 0.5312, 0.8333, 0.5, 0.8333, 0.5, 0.6667, 0.5625, 0.5, 0.5625, 0.6667, 0.5312, 0.6667, 0.5312, 0.5, 0.5625, 0.6667, 0.5625, 0.8333, 0.5312, 0.8333, 0.5312, 0.6667, 0.5938, 0.5, 0.5938, 0.6667, 0.5625, 0.6667, 0.5625, 0.5, 0.5938, 0.6667, 0.5938, 0.8333, 0.5625, 0.8333, 0.5625, 0.6667, 0.625, 0.5, 0.625, 0.6667, 0.5938, 0.6667, 0.5938, 0.5, 0.625, 0.6667, 0.625, 0.8333, 0.5938, 0.8333, 0.5938, 0.6667, 0.6562, 0.5, 0.6562, 0.6667, 0.625, 0.6667, 0.625, 0.5, 0.6562, 0.6667, 0.6562, 0.8333, 0.625, 0.8333, 0.625, 0.6667, 0.6875, 0.5, 0.6875, 0.6667, 0.6562, 0.6667, 0.6562, 0.5, 0.6875, 0.6667, 0.6875, 0.8333, 0.6562, 0.8333, 0.6562, 0.6667, 0.7188, 0.5, 0.7188, 0.6667, 0.6875, 0.6667, 0.6875, 0.5, 0.7188, 0.6667, 0.7188, 0.8333, 0.6875, 0.8333, 0.6875, 0.6667, 0.75, 0.5, 0.75, 0.6667, 0.7188, 0.6667, 0.7188, 0.5, 0.75, 0.6667, 0.75, 0.8333, 0.7188, 0.8333, 0.7188, 0.6667, 0.7812, 0.5, 0.7812, 0.6667, 0.75, 0.6667, 0.75, 0.5, 0.7812, 0.6667, 0.7812, 0.8333, 0.75, 0.8333, 0.75, 0.6667, 0.8125, 0.5, 0.8125, 0.6667, 0.7812, 0.6667, 0.7812, 0.5, 0.8125, 0.6667, 0.8125, 0.8333, 0.7812, 0.8333, 0.7812, 0.6667, 0.8438, 0.5, 0.8438, 0.6667, 0.8125, 0.6667, 0.8125, 0.5, 0.8438, 0.6667, 0.8437, 0.8333, 0.8125, 0.8333, 0.8125, 0.6667, 0.875, 0.5, 0.875, 0.6667, 0.8438, 0.6667, 0.8438, 0.5, 0.875, 0.6667, 0.875, 0.8333, 0.8437, 0.8333, 0.8438, 0.6667, 0.9062, 0.5, 0.9062, 0.6667, 0.875, 0.6667, 0.875, 0.5, 0.9062, 0.6667, 0.9062, 0.8333, 0.875, 0.8333, 0.875, 0.6667, 0.9375, 0.5, 0.9375, 0.6667, 0.9062, 0.6667, 0.9062, 0.5, 0.9375, 0.6667, 0.9375, 0.8333, 0.9062, 0.8333, 0.9062, 0.6667, 0.9688, 0.5, 0.9688, 0.6667, 0.9375, 0.6667, 0.9375, 0.5, 0.9688, 0.6667, 0.9688, 0.8333, 0.9375, 0.8333, 0.9375, 0.6667, 1.0, 0.5, 1.0, 0.6667, 0.9688, 0.6667, 0.9688, 0.5, 1.0, 0.6667, 1.0, 0.8333, 0.9688, 0.8333, 0.9688, 0.6667])
me_cylinder_001.materials.append(mat_main)
me_cylinder_001.use_remesh_fix_poles = True
me_cylinder_001.use_remesh_preserve_attributes = False
me_cylinder_001.use_mirror_vertex_groups = False
me_cylinder_001.update()

# ---- objects
ob_camera = bpy.data.objects.new('Camera', cam_camera)
ob_cylinder = bpy.data.objects.new('Cylinder', me_cylinder)
ob_empty = bpy.data.objects.new('Empty', None)
ob_cube = bpy.data.objects.new('Cube', me_cube_001)
ob_cube_001 = bpy.data.objects.new('Cube.001', me_cube_001)
ob_cube_002 = bpy.data.objects.new('Cube.002', me_cube_001)
ob_cube_003 = bpy.data.objects.new('Cube.003', me_cube_001)
ob_cylinder_001 = bpy.data.objects.new('Cylinder.001', me_cylinder_001)
ob_lighting = bpy.data.objects.new('Lighting', None)

# ---- transforms, parenting, visibility, modifiers, constraints
ob_camera.location = (0.005586, 0.0, 10.0)
ob_camera.lock_rotations_4d = False
ob_camera.empty_display_type = 'ARROWS'
ob_camera.color = (0.0, 0.0, 0.0, 0.0)
ob_camera.display_type = 'WIRE'
ob_camera.lineart.crease_threshold = 0.0
ob_cylinder.location = (0.0, 0.0, 0.0)
ob_cylinder.lineart.crease_threshold = 0.0
_m = ob_cylinder.modifiers.new('Auto Smooth', 'NODES')
_m.node_group = ng_auto_smooth
_gi = [s.identifier for s in ng_auto_smooth.interface.items_tree if s.item_type == 'SOCKET' and s.in_out == 'INPUT']
_m[_gi[1]] = 0.5236  # Angle
ob_empty.location = (0.01702, 0.0114, 0.0)
ob_empty.scale = (-1.263, 1.263, 1.263)
ob_empty.empty_display_type = 'IMAGE'
ob_empty.empty_display_size = 5.0
ob_empty.lineart.crease_threshold = 0.0
ob_cube.location = (-0.8588, 0.0, 0.0)
ob_cube.rotation_euler = (0.7854, -0.0, 0.0)
ob_cube.lineart.crease_threshold = 0.0
ob_cube_001.location = (-0.8588, 0.0, 0.0)
ob_cube_001.rotation_euler = (2.356, -0.0, 0.0)
ob_cube_001.lineart.crease_threshold = 0.0
ob_cube_002.location = (-0.8588, 0.0, 0.0)
ob_cube_002.rotation_euler = (3.927, -0.0, 0.0)
ob_cube_002.lineart.crease_threshold = 0.0
ob_cube_003.location = (-0.8588, 0.0, 0.0)
ob_cube_003.rotation_euler = (5.498, -0.0, 0.0)
ob_cube_003.lineart.crease_threshold = 0.0
ob_cylinder_001.location = (-0.5589, 3.295e-07, 0.3034)
ob_cylinder_001.lineart.crease_threshold = 0.0
_m = ob_cylinder_001.modifiers.new('Auto Smooth', 'NODES')
_m.node_group = ng_auto_smooth
_gi = [s.identifier for s in ng_auto_smooth.interface.items_tree if s.item_type == 'SOCKET' and s.in_out == 'INPUT']
_m[_gi[1]] = 0.5236  # Angle
ob_lighting.location = (0.0, 0.0, 0.0)

# ---- collection membership
col_collection.objects.link(ob_camera)
col_collection.objects.link(ob_cylinder)
col_collection.objects.link(ob_empty)
col_collection.objects.link(ob_cube)
col_collection.objects.link(ob_cube_001)
col_collection.objects.link(ob_cube_002)
col_collection.objects.link(ob_cube_003)
col_collection.objects.link(ob_cylinder_001)
col_collection.objects.link(ob_lighting)

# ---- scene / render settings (as saved in the file)
scene.camera = ob_camera
scene.frame_start = 1; scene.frame_end = 250; scene.frame_set(1)
scene.render.engine = 'CYCLES'
scene.render.resolution_x = 128
scene.render.resolution_y = 28
scene.render.film_transparent = True
scene.cycles.samples = 128
scene.cycles.sampling_pattern = 'TABULATED_SOBOL'
scene.cycles.use_adaptive_sampling = False
scene.cycles.use_light_tree = False
scene.view_settings.view_transform = 'Filmic'
bpy.context.view_layer.update()

# ---- added for rendering (the .blend has no usable light): sun
light_auto_sun = bpy.data.lights.new('AutoSun', 'SUN')
light_auto_sun.energy = 3.0
light_auto_sun.angle = 0.0523599
ob_auto_sun = bpy.data.objects.new('AutoSun', light_auto_sun)
scene.collection.objects.link(ob_auto_sun)
ob_auto_sun.rotation_euler = (0.872665, 0.174533, 0.523599)
bpy.context.view_layer.update()
